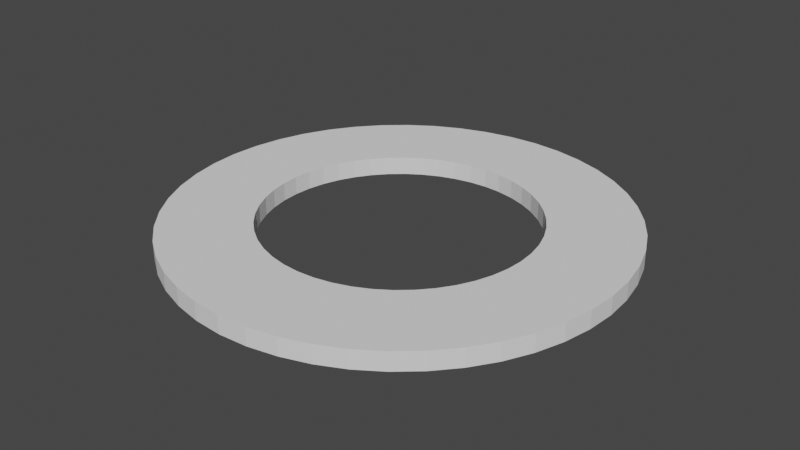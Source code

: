 # Source: fuck_you_unity.blend  (saved by Blender 3.5.10; exported with 4.5.12 LTS)
import bpy
from mathutils import Matrix  # noqa: F401  (used for matrix-valued properties, if any)

bpy.ops.wm.read_factory_settings(use_empty=True)
scene = bpy.context.scene
scene.name = 'Scene'

# ---- collections
col_collection = bpy.data.collections.new('Collection'); scene.collection.children.link(col_collection)

# ---- world
world_world = bpy.data.worlds.new('World'); scene.world = world_world
world_world.use_nodes = True; world_world.node_tree.nodes.clear()
_N = world_world.node_tree.nodes; _L = world_world.node_tree.links
n0 = _N.new('ShaderNodeOutputWorld'); n0.name = 'World Output'; n0.location = (300, 300)
n1 = _N.new('ShaderNodeBackground'); n1.name = 'Background'; n1.location = (10, 300)
n1.inputs[0].default_value = (0.05088, 0.05088, 0.05088, 1.0)
_L.new(n1.outputs[0], n0.inputs[0])
n0.is_active_output = True
world_world.color = (0.05088, 0.05088, 0.05088)
world_world.use_sun_shadow = False
world_world.sun_shadow_jitter_overblur = 0.0

# ---- meshes
me_torus = bpy.data.meshes.new('Torus')
me_torus.from_pydata([(1.25, 0.0, 2.587e-11), (1.217, 0.0, 0.0), (1.125, 0.0, 0.0), (1.0, 0.0, 0.0), (-0.3149, -1.175, 0.1021), (-0.3235, -1.207, 0.1021), (0.75, 0.0, 2.587e-11), (0.7835, 0.0, 0.0), (0.875, 0.0, 0.0), (-0.4655, -1.124, 0.1021), (-0.4305, -1.039, 0.1021), (-0.3827, -0.9239, 0.1021), (1.239, 0.1632, 2.587e-11), (1.206, 0.1588, 0.0), (-0.3348, -0.8084, 0.1021), (-0.2998, -0.7239, 0.1021), (0.8675, 0.1142, 0.0), (0.7768, 0.1023, 0.0), (0.7436, 0.09789, 2.587e-11), (-0.287, -0.6929, 0.1021), (-0.4784, -1.155, 0.1021), (0.9914, 0.1305, 0.0), (1.115, 0.1468, 0.0), (-0.5625, -0.9743, 0.1021), (1.207, 0.3235, 2.587e-11), (1.175, 0.3149, 0.0), (1.087, 0.2912, 0.0), (-0.4375, -0.7578, 0.1021), (-0.3917, -0.6785, 0.1021), (-0.375, -0.6495, 0.1021), (0.7244, 0.1941, 2.587e-11), (0.7568, 0.2028, 0.0), (0.8452, 0.2265, 0.0), (0.9659, 0.2588, 0.0), (-0.5, -0.866, 0.1021), (-0.6083, -1.054, 0.1021), (1.155, 0.4784, 2.587e-11), (1.124, 0.4655, 0.0), (1.039, 0.4305, 0.0), (0.9239, 0.3827, 0.0), (-0.625, -1.083, 0.1021), (0.7239, 0.2998, 0.0), (0.6929, 0.287, 2.587e-11), (-0.6849, -0.8925, 0.1021), (0.8084, 0.3348, 0.0), (-0.5327, -0.6942, 0.1021), (-0.4566, -0.595, 0.1021), (-0.477, -0.6216, 0.1021), (1.083, 0.625, 2.587e-11), (1.054, 0.6083, 0.0), (-0.6088, -0.7934, 0.1021), (-0.7406, -0.9651, 0.1021), (-0.761, -0.9917, 0.1021), (-0.8602, -0.8602, 0.1021), (0.6495, 0.375, 2.587e-11), (0.6785, 0.3917, 0.0), (0.7578, 0.4375, 0.0), (0.866, 0.5, 0.0), (0.9743, 0.5625, 0.0), (-0.6187, -0.6187, 0.1021), (0.9917, 0.761, 2.587e-11), (-0.554, -0.554, 0.1021), (0.8925, 0.6849, 0.0), (0.7934, 0.6088, 0.0), (-0.5303, -0.5303, 0.1021), (-0.7071, -0.7071, 0.1021), (0.595, 0.4566, 2.587e-11), (0.6216, 0.477, 0.0), (0.6942, 0.5327, 0.0), (-0.7955, -0.7955, 0.1021), (-0.8839, -0.8839, 0.1021), (0.9651, 0.7406, 0.0), (0.8839, 0.8839, 2.587e-11), (-0.9651, -0.7406, 0.1021), (-0.8925, -0.6849, 0.1021), (0.7071, 0.7071, 0.0), (-0.6942, -0.5327, 0.1021), (0.554, 0.554, 0.0), (0.5303, 0.5303, 2.587e-11), (-0.6216, -0.477, 0.1021), (0.6187, 0.6187, 0.0), (-0.595, -0.4566, 0.1021), (0.7955, 0.7955, 0.0), (0.8602, 0.8602, 0.0), (0.761, 0.9917, 2.587e-11), (-0.7934, -0.6088, 0.1021), (-0.9917, -0.761, 0.1021), (0.6088, 0.7934, 0.0), (0.5327, 0.6942, 0.0), (0.477, 0.6216, 0.0), (0.4566, 0.595, 2.587e-11), (-1.054, -0.6083, 0.1021), (-0.9743, -0.5625, 0.1021), (-0.866, -0.5, 0.1021), (0.6849, 0.8925, 0.0), (0.7406, 0.9651, 0.0), (0.625, 1.083, 2.587e-11), (0.6083, 1.054, 0.0), (-0.7578, -0.4375, 0.1021), (0.5, 0.866, 0.0), (-0.6495, -0.375, 0.1021), (0.3917, 0.6785, 0.0), (0.375, 0.6495, 2.587e-11), (-0.6785, -0.3917, 0.1021), (0.4375, 0.7578, 0.0), (-1.083, -0.625, 0.1021), (0.5625, 0.9743, 0.0), (-0.6929, -0.287, 0.1021), (0.4784, 1.155, 2.587e-11), (-0.7239, -0.2998, 0.1021), (0.4305, 1.039, 0.0), (-0.8084, -0.3348, 0.1021), (0.3348, 0.8084, 0.0), (-0.9239, -0.3827, 0.1021), (0.287, 0.6929, 2.587e-11), (0.2998, 0.7239, 0.0), (-1.039, -0.4305, 0.1021), (0.3827, 0.9239, 0.0), (-1.124, -0.4655, 0.1021), (0.4655, 1.124, 0.0), (0.3235, 1.207, 2.587e-11), (-1.155, -0.4784, 0.1021), (-0.9659, -0.2588, 0.1021), (-0.7244, -0.1941, 0.1021), (0.2265, 0.8452, 0.0), (0.2028, 0.7568, 0.0), (0.1941, 0.7244, 2.587e-11), (-0.7568, -0.2028, 0.1021), (-0.8452, -0.2265, 0.1021), (0.2588, 0.9659, 0.0), (0.2912, 1.087, 0.0), (0.3149, 1.175, 0.0), (0.1632, 1.239, 2.587e-11), (-1.087, -0.2912, 0.1021), (0.1468, 1.115, 0.0), (-1.175, -0.3149, 0.1021), (0.1142, 0.8675, 0.0), (0.1023, 0.7768, 0.0), (0.09789, 0.7436, 2.587e-11), (-1.207, -0.3235, 0.1021), (-0.8675, -0.1142, 0.1021), (0.1305, 0.9914, 0.0), (-0.7768, -0.1023, 0.1021), (0.1588, 1.206, 0.0), (9.437e-08, 1.25, 2.587e-11), (-0.7436, -0.09789, 0.1021), (-0.9914, -0.1305, 0.1021), (7.55e-08, 1.0, 0.0), (-1.115, -0.1468, 0.1021), (-1.206, -0.1588, 0.1021), (5.662e-08, 0.75, 2.587e-11), (5.915e-08, 0.7835, 0.0), (6.606e-08, 0.875, 0.0), (-1.239, -0.1632, 0.1021), (8.494e-08, 1.125, 0.0), (9.184e-08, 1.217, 0.0), (-0.1632, 1.239, 2.587e-11), (-1.217, 1.064e-07, 0.1021), (-0.1468, 1.115, 0.0), (-0.875, 7.65e-08, 0.1021), (-0.1142, 0.8675, 0.0), (-0.1023, 0.7768, 0.0), (-0.09789, 0.7436, 2.587e-11), (-0.75, 6.557e-08, 0.1021), (-0.7835, 6.85e-08, 0.1021), (-0.1305, 0.9914, 0.0), (-1.0, 8.743e-08, 0.1021), (-0.1588, 1.206, 0.0), (-0.3235, 1.207, 2.587e-11), (-0.3149, 1.175, 0.0), (-0.2912, 1.087, 0.0), (-1.125, 9.835e-08, 0.1021), (-1.25, 1.093e-07, 0.1021), (-0.9914, 0.1305, 0.1021), (-0.1941, 0.7244, 2.587e-11), (-0.2028, 0.7568, 0.0), (-0.2265, 0.8452, 0.0), (-0.2588, 0.9659, 0.0), (-0.7768, 0.1023, 0.1021), (-0.7436, 0.09789, 0.1021), (-0.4784, 1.155, 2.587e-11), (-0.8675, 0.1142, 0.1021), (-0.4305, 1.039, 0.0), (-1.115, 0.1468, 0.1021), (-1.206, 0.1588, 0.1021), (-1.239, 0.1632, 0.1021), (-0.287, 0.6929, 2.587e-11), (-0.2998, 0.7239, 0.0), (-0.3348, 0.8084, 0.0), (-0.3827, 0.9239, 0.0), (-0.9659, 0.2588, 0.1021), (-0.4655, 1.124, 0.0), (-0.625, 1.083, 2.587e-11), (-0.7244, 0.1941, 0.1021), (-0.7568, 0.2028, 0.1021), (-0.8452, 0.2265, 0.1021), (-1.087, 0.2912, 0.1021), (-1.175, 0.3149, 0.1021), (-0.375, 0.6495, 2.587e-11), (-0.3917, 0.6785, 0.0), (-0.4375, 0.7578, 0.0), (-0.5, 0.866, 0.0), (-0.5625, 0.9743, 0.0), (-0.6083, 1.054, 0.0), (-0.761, 0.9917, 2.587e-11), (-0.7406, 0.9651, 0.0), (-0.6849, 0.8925, 0.0), (-1.207, 0.3235, 0.1021), (-0.8084, 0.3348, 0.1021), (-0.6929, 0.287, 0.1021), (-0.4566, 0.595, 2.587e-11), (-0.477, 0.6216, 0.0), (-0.5327, 0.6942, 0.0), (-0.6088, 0.7934, 0.0), (-0.7239, 0.2998, 0.1021), (-0.9239, 0.3827, 0.1021), (-0.8839, 0.8839, 2.587e-11), (-0.8602, 0.8602, 0.0), (-1.039, 0.4305, 0.1021), (-1.124, 0.4655, 0.1021), (-0.6187, 0.6187, 0.0), (-0.554, 0.554, 0.0), (-0.5303, 0.5303, 2.587e-11), (-1.155, 0.4784, 0.1021), (-0.9743, 0.5625, 0.1021), (-0.7071, 0.7071, 0.0), (-0.7955, 0.7955, 0.0), (-0.866, 0.5, 0.1021), (-0.9917, 0.761, 2.587e-11), (-0.9651, 0.7406, 0.0), (-0.8925, 0.6849, 0.0), (-0.7578, 0.4375, 0.1021), (-0.6942, 0.5327, 0.0), (-0.6216, 0.477, 0.0), (-0.595, 0.4566, 2.587e-11), (-0.6785, 0.3917, 0.1021), (-0.6495, 0.375, 0.1021), (-0.7934, 0.6088, 0.0), (-1.054, 0.6083, 0.1021), (-1.083, 0.625, 0.1021), (-1.083, 0.625, 2.587e-11), (-1.054, 0.6083, 0.0), (-0.7934, 0.6088, 0.1021), (-0.595, 0.4566, 0.1021), (-0.6216, 0.477, 0.1021), (-0.6942, 0.5327, 0.1021), (-0.6495, 0.375, 2.587e-11), (-0.6785, 0.3917, 0.0), (-0.7578, 0.4375, 0.0), (-0.866, 0.5, 0.0), (-0.9743, 0.5625, 0.0), (-0.8925, 0.6849, 0.1021), (-1.155, 0.4784, 2.587e-11), (-1.124, 0.4655, 0.0), (-1.039, 0.4305, 0.0), (-0.9239, 0.3827, 0.0), (-0.9651, 0.7406, 0.1021), (-0.7239, 0.2998, 0.0), (-0.6929, 0.287, 2.587e-11), (-0.9917, 0.761, 0.1021), (-0.8084, 0.3348, 0.0), (-0.7955, 0.7955, 0.1021), (-0.7071, 0.7071, 0.1021), (-0.5303, 0.5303, 0.1021), (-1.207, 0.3235, 2.587e-11), (-1.175, 0.3149, 0.0), (-1.087, 0.2912, 0.0), (-0.554, 0.554, 0.1021), (-0.8452, 0.2265, 0.0), (-0.7568, 0.2028, 0.0), (-0.7244, 0.1941, 2.587e-11), (-0.6187, 0.6187, 0.1021), (-0.8602, 0.8602, 0.1021), (-0.9659, 0.2588, 0.0), (-0.8839, 0.8839, 0.1021), (-0.6088, 0.7934, 0.1021), (-1.239, 0.1632, 2.587e-11), (-1.206, 0.1588, 0.0), (-1.115, 0.1468, 0.0), (-0.5327, 0.6942, 0.1021), (-0.8675, 0.1142, 0.0), (-0.477, 0.6216, 0.1021), (-0.7436, 0.09789, 2.587e-11), (-0.7768, 0.1023, 0.0), (-0.4566, 0.595, 0.1021), (-0.9914, 0.1305, 0.0), (-0.6849, 0.8925, 0.1021), (-0.7406, 0.9651, 0.1021), (-1.25, 1.093e-07, 2.587e-11), (-0.761, 0.9917, 0.1021), (-1.125, 9.835e-08, 0.0), (-1.0, 8.742e-08, 0.0), (-0.6083, 1.054, 0.1021), (-0.7835, 6.85e-08, 0.0), (-0.75, 6.557e-08, 2.587e-11), (-0.5625, 0.9743, 0.1021), (-0.875, 7.649e-08, 0.0), (-0.5, 0.866, 0.1021), (-0.4375, 0.7578, 0.1021), (-1.217, 1.064e-07, 0.0), (-1.239, -0.1632, 2.587e-11), (-1.206, -0.1588, 0.0), (-1.115, -0.1468, 0.0), (-0.9914, -0.1305, 0.0), (-0.3917, 0.6785, 0.1021), (-0.375, 0.6495, 0.1021), (-0.7436, -0.09789, 2.587e-11), (-0.7768, -0.1023, 0.0), (-0.8675, -0.1142, 0.0), (-0.625, 1.083, 0.1021), (-0.4655, 1.124, 0.1021), (-0.3827, 0.9239, 0.1021), (-1.207, -0.3235, 2.587e-11), (-1.175, -0.3149, 0.0), (-1.087, -0.2912, 0.0), (-0.3348, 0.8084, 0.1021), (-0.8452, -0.2265, 0.0), (-0.7568, -0.2028, 0.0), (-0.7244, -0.1941, 2.587e-11), (-0.2998, 0.7239, 0.1021), (-0.287, 0.6929, 0.1021), (-0.9659, -0.2588, 0.0), (-0.4305, 1.039, 0.1021), (-0.4784, 1.155, 0.1021), (-1.155, -0.4784, 2.587e-11), (-1.124, -0.4655, 0.0), (-1.039, -0.4305, 0.0), (-0.9239, -0.3827, 0.0), (-0.8084, -0.3348, 0.0), (-0.7239, -0.2998, 0.0), (-0.6929, -0.287, 2.587e-11), (-0.2588, 0.9659, 0.1021), (-0.2265, 0.8452, 0.1021), (-0.2028, 0.7568, 0.1021), (-0.1941, 0.7244, 0.1021), (-0.2912, 1.087, 0.1021), (-1.083, -0.625, 2.587e-11), (-0.3149, 1.175, 0.1021), (-0.3235, 1.207, 0.1021), (-0.1588, 1.206, 0.1021), (-0.1305, 0.9914, 0.1021), (-0.6785, -0.3917, 0.0), (-0.6495, -0.375, 2.587e-11), (-0.09789, 0.7436, 0.1021), (-0.7578, -0.4375, 0.0), (-0.866, -0.5, 0.0), (-0.9743, -0.5625, 0.0), (-1.054, -0.6083, 0.0), (-0.9917, -0.761, 2.587e-11), (-0.1023, 0.7768, 0.1021), (-0.1142, 0.8675, 0.1021), (-0.7934, -0.6088, 0.0), (-0.1468, 1.115, 0.1021), (-0.1632, 1.239, 0.1021), (-0.595, -0.4566, 2.587e-11), (-0.6216, -0.477, 0.0), (-0.6942, -0.5327, 0.0), (9.184e-08, 1.217, 0.1021), (-0.8925, -0.6849, 0.0), (-0.9651, -0.7406, 0.0), (-0.8839, -0.8839, 2.587e-11), (8.493e-08, 1.125, 0.1021), (-0.7955, -0.7955, 0.0), (-0.7071, -0.7071, 0.0), (6.606e-08, 0.875, 0.1021), (5.915e-08, 0.7835, 0.1021), (-0.5303, -0.5303, 2.587e-11), (-0.554, -0.554, 0.0), (-0.6187, -0.6187, 0.0), (5.662e-08, 0.75, 0.1021), (7.55e-08, 1.0, 0.1021), (-0.8602, -0.8602, 0.0), (-0.761, -0.9917, 2.587e-11), (-0.7406, -0.9651, 0.0), (9.437e-08, 1.25, 0.1021), (-0.6088, -0.7934, 0.0), (0.1588, 1.206, 0.1021), (-0.477, -0.6216, 0.0), (-0.4566, -0.595, 2.587e-11), (0.1305, 0.9914, 0.1021), (-0.5327, -0.6942, 0.0), (0.09789, 0.7436, 0.1021), (-0.6849, -0.8925, 0.0), (0.1023, 0.7768, 0.1021), (-0.625, -1.083, 2.587e-11), (-0.6083, -1.054, 0.0), (0.1142, 0.8675, 0.1021), (-0.5, -0.866, 0.0), (0.1468, 1.115, 0.1021), (0.1632, 1.239, 0.1021), (-0.375, -0.6495, 2.587e-11), (-0.3917, -0.6785, 0.0), (-0.4375, -0.7578, 0.0), (0.3149, 1.175, 0.1021), (-0.5625, -0.9743, 0.0), (0.2912, 1.087, 0.1021), (-0.4784, -1.155, 2.587e-11), (0.2588, 0.9659, 0.1021), (0.1941, 0.7244, 0.1021), (0.2028, 0.7568, 0.1021), (0.2265, 0.8452, 0.1021), (0.3235, 1.207, 0.1021), (-0.287, -0.6929, 2.587e-11), (-0.2998, -0.7239, 0.0), (-0.3348, -0.8084, 0.0), (-0.3827, -0.9239, 0.0), (-0.4305, -1.039, 0.0), (-0.4655, -1.124, 0.0), (-0.3235, -1.207, 2.587e-11), (-0.3149, -1.175, 0.0), (0.4655, 1.124, 0.1021), (-0.2588, -0.9659, 0.0), (0.3827, 0.9239, 0.1021), (-0.2028, -0.7568, 0.0), (-0.1941, -0.7244, 2.587e-11), (0.2998, 0.7239, 0.1021), (-0.2265, -0.8452, 0.0), (0.287, 0.6929, 0.1021), (-0.2912, -1.087, 0.0), (0.3348, 0.8084, 0.1021), (-0.1632, -1.239, 2.587e-11), (-0.1588, -1.206, 0.0), (-0.1468, -1.115, 0.0), (-0.1305, -0.9914, 0.0), (0.4305, 1.039, 0.1021), (0.4784, 1.155, 0.1021), (-0.0979, -0.7436, 2.587e-11), (-0.1023, -0.7768, 0.0), (-0.1142, -0.8675, 0.0), (0.5625, 0.9743, 0.1021), (0.4375, 0.7578, 0.1021), (0.375, 0.6495, 0.1021), (9.437e-08, -1.25, 2.587e-11), (9.184e-08, -1.217, 0.0), (0.3917, 0.6785, 0.1021), (0.5, 0.866, 0.1021), (6.606e-08, -0.875, 0.0), (5.915e-08, -0.7835, 0.0), (5.662e-08, -0.75, 2.587e-11), (0.6083, 1.054, 0.1021), (0.625, 1.083, 0.1021), (7.55e-08, -1.0, 0.0), (8.494e-08, -1.125, 0.0), (0.7406, 0.9651, 0.1021), (0.1632, -1.239, 2.587e-11), (0.1588, -1.206, 0.0), (0.1468, -1.115, 0.0), (0.1305, -0.9914, 0.0), (0.6849, 0.8925, 0.1021), (0.1023, -0.7768, 0.0), (0.09789, -0.7436, 2.587e-11), (0.4566, 0.595, 0.1021), (0.1142, -0.8675, 0.0), (0.477, 0.6216, 0.1021), (0.5327, 0.6942, 0.1021), (0.6088, 0.7934, 0.1021), (0.3235, -1.207, 2.587e-11), (0.3149, -1.175, 0.0), (0.2912, -1.087, 0.0), (0.761, 0.9917, 0.1021), (0.2265, -0.8452, 0.0), (0.2028, -0.7568, 0.0), (0.1941, -0.7244, 2.587e-11), (0.8602, 0.8602, 0.1021), (0.7955, 0.7955, 0.1021), (0.2588, -0.9659, 0.0), (0.6187, 0.6187, 0.1021), (0.5303, 0.5303, 0.1021), (0.4784, -1.155, 2.587e-11), (0.4655, -1.124, 0.0), (0.554, 0.554, 0.1021), (0.7071, 0.7071, 0.1021), (0.8839, 0.8839, 0.1021), (0.9651, 0.7406, 0.1021), (0.287, -0.6929, 2.587e-11), (0.2998, -0.7239, 0.0), (0.3348, -0.8084, 0.0), (0.3827, -0.9239, 0.0), (0.4305, -1.039, 0.0), (0.6942, 0.5327, 0.1021), (0.625, -1.083, 2.587e-11), (0.6083, -1.054, 0.0), (0.5625, -0.9743, 0.0), (0.6216, 0.477, 0.1021), (0.4375, -0.7578, 0.0), (0.595, 0.4566, 0.1021), (0.375, -0.6495, 2.587e-11), (0.3917, -0.6785, 0.0), (0.7934, 0.6088, 0.1021), (0.5, -0.866, 0.0), (0.8925, 0.6849, 0.1021), (0.9917, 0.761, 0.1021), (0.761, -0.9917, 2.587e-11), (0.9743, 0.5625, 0.1021), (0.6849, -0.8925, 0.0), (0.866, 0.5, 0.1021), (0.7578, 0.4375, 0.1021), (0.477, -0.6216, 0.0), (0.4566, -0.595, 2.587e-11), (0.6785, 0.3917, 0.1021), (0.5327, -0.6942, 0.0), (0.6088, -0.7934, 0.0), (0.6495, 0.375, 0.1021), (0.7406, -0.9651, 0.0), (0.8839, -0.8839, 2.587e-11), (0.8602, -0.8602, 0.0), (0.7955, -0.7955, 0.0), (0.7071, -0.7071, 0.0), (1.054, 0.6083, 0.1021), (1.083, 0.625, 0.1021), (0.5303, -0.5303, 2.587e-11), (0.554, -0.554, 0.0), (0.6187, -0.6187, 0.0), (0.8084, 0.3348, 0.1021), (0.6929, 0.287, 0.1021), (0.7239, 0.2998, 0.1021), (0.9917, -0.761, 2.587e-11), (0.9651, -0.7406, 0.0), (0.9239, 0.3827, 0.1021), (1.039, 0.4305, 0.1021), (0.6942, -0.5327, 0.0), (1.124, 0.4655, 0.1021), (0.595, -0.4566, 2.587e-11), (0.6216, -0.477, 0.0), (1.155, 0.4784, 0.1021), (0.7934, -0.6088, 0.0), (0.8925, -0.6849, 0.0), (0.9659, 0.2588, 0.1021), (1.083, -0.625, 2.587e-11), (0.8452, 0.2265, 0.1021), (0.7568, 0.2028, 0.1021), (0.866, -0.5, 0.0), (0.7244, 0.1941, 0.1021), (1.087, 0.2912, 0.1021), (0.6495, -0.375, 2.587e-11), (0.6785, -0.3917, 0.0), (0.7578, -0.4375, 0.0), (1.175, 0.3149, 0.1021), (0.9743, -0.5625, 0.0), (1.054, -0.6083, 0.0), (1.155, -0.4784, 2.587e-11), (1.207, 0.3235, 0.1021), (1.039, -0.4305, 0.0), (0.9239, -0.3827, 0.0), (0.8084, -0.3348, 0.0), (1.115, 0.1468, 0.1021), (0.6929, -0.287, 2.587e-11), (0.7239, -0.2998, 0.0), (0.9914, 0.1305, 0.1021), (0.7436, 0.09789, 0.1021), (0.7768, 0.1023, 0.1021), (1.124, -0.4655, 0.0), (1.207, -0.3235, 2.587e-11), (0.8675, 0.1142, 0.1021), (1.206, 0.1588, 0.1021), (1.239, 0.1632, 0.1021), (0.875, 3.804e-12, 0.1021), (0.7568, -0.2028, 0.0), (0.7244, -0.1941, 2.587e-11), (0.7835, 3.804e-12, 0.1021), (0.8452, -0.2265, 0.0), (0.9659, -0.2588, 0.0), (1.087, -0.2912, 0.0), (1.175, -0.3149, 0.0), (1.239, -0.1632, 2.587e-11), (1.206, -0.1588, 0.0), (0.75, 3.804e-12, 0.1021), (1.0, 3.804e-12, 0.1021), (1.125, 3.804e-12, 0.1021), (1.217, 3.804e-12, 0.1021), (0.7436, -0.09789, 2.587e-11), (0.7768, -0.1023, 0.0), (0.8675, -0.1142, 0.0), (0.9914, -0.1305, 0.0), (1.115, -0.1468, 0.0), (1.25, 3.804e-12, 0.1021), (-0.2588, -0.9659, 0.1021), (-0.2028, -0.7568, 0.1021), (-0.1941, -0.7244, 0.1021), (-0.2265, -0.8452, 0.1021), (-0.2912, -1.087, 0.1021), (-0.1632, -1.239, 0.1021), (-0.1588, -1.206, 0.1021), (-0.1468, -1.115, 0.1021), (-0.1305, -0.9914, 0.1021), (-0.0979, -0.7436, 0.1021), (-0.1023, -0.7768, 0.1021), (-0.1142, -0.8675, 0.1021), (9.437e-08, -1.25, 0.1021), (9.184e-08, -1.217, 0.1021), (6.606e-08, -0.875, 0.1021), (5.915e-08, -0.7835, 0.1021), (5.662e-08, -0.75, 0.1021), (7.55e-08, -1.0, 0.1021), (8.493e-08, -1.125, 0.1021), (0.1632, -1.239, 0.1021), (0.1588, -1.206, 0.1021), (0.1468, -1.115, 0.1021), (0.1305, -0.9914, 0.1021), (0.1023, -0.7768, 0.1021), (0.09789, -0.7436, 0.1021), (0.1142, -0.8675, 0.1021), (0.3235, -1.207, 0.1021), (0.3149, -1.175, 0.1021), (0.2912, -1.087, 0.1021), (0.2265, -0.8452, 0.1021), (0.2028, -0.7568, 0.1021), (0.1941, -0.7244, 0.1021), (0.2588, -0.9659, 0.1021), (0.4784, -1.155, 0.1021), (0.4655, -1.124, 0.1021), (0.287, -0.6929, 0.1021), (0.2998, -0.7239, 0.1021), (0.3348, -0.8084, 0.1021), (0.3827, -0.9239, 0.1021), (0.4305, -1.039, 0.1021), (0.625, -1.083, 0.1021), (0.6083, -1.054, 0.1021), (0.5625, -0.9743, 0.1021), (0.4375, -0.7578, 0.1021), (0.375, -0.6495, 0.1021), (0.3917, -0.6785, 0.1021), (0.5, -0.866, 0.1021), (0.761, -0.9917, 0.1021), (0.6849, -0.8925, 0.1021), (0.477, -0.6216, 0.1021), (0.4566, -0.595, 0.1021), (0.5327, -0.6942, 0.1021), (0.6088, -0.7934, 0.1021), (0.7406, -0.9651, 0.1021), (0.8839, -0.8839, 0.1021), (0.8602, -0.8602, 0.1021), (0.7955, -0.7955, 0.1021), (0.7071, -0.7071, 0.1021), (0.5303, -0.5303, 0.1021), (0.554, -0.554, 0.1021), (0.6187, -0.6187, 0.1021), (0.9917, -0.761, 0.1021), (0.9651, -0.7406, 0.1021), (0.6942, -0.5327, 0.1021), (0.595, -0.4566, 0.1021), (0.6216, -0.477, 0.1021), (0.7934, -0.6088, 0.1021), (0.8925, -0.6849, 0.1021), (1.083, -0.625, 0.1021), (0.866, -0.5, 0.1021), (0.6495, -0.375, 0.1021), (0.6785, -0.3917, 0.1021), (0.7578, -0.4375, 0.1021), (0.9743, -0.5625, 0.1021), (1.054, -0.6083, 0.1021), (1.155, -0.4784, 0.1021), (1.039, -0.4305, 0.1021), (0.9239, -0.3827, 0.1021), (0.8084, -0.3348, 0.1021), (0.6929, -0.287, 0.1021), (0.7239, -0.2998, 0.1021), (1.124, -0.4655, 0.1021), (1.207, -0.3235, 0.1021), (0.7568, -0.2028, 0.1021), (0.7244, -0.1941, 0.1021), (0.8452, -0.2265, 0.1021), (0.9659, -0.2588, 0.1021), (1.087, -0.2912, 0.1021), (1.175, -0.3149, 0.1021), (1.239, -0.1632, 0.1021), (1.206, -0.1588, 0.1021), (0.7436, -0.09789, 0.1021), (0.7768, -0.1023, 0.1021), (0.8675, -0.1142, 0.1021), (0.9914, -0.1305, 0.1021), (1.115, -0.1468, 0.1021)], [], [(0, 1, 13, 12), (1, 2, 22, 13), (2, 3, 21, 22), (3, 8, 16, 21), (8, 7, 17, 16), (7, 6, 18, 17), (668, 669, 556, 559), (667, 668, 559, 566), (670, 567, 556, 669), (671, 568, 567, 670), (666, 569, 568, 671), (665, 575, 569, 666), (12, 13, 25, 24), (13, 22, 26, 25), (22, 21, 33, 26), (21, 16, 32, 33), (16, 17, 31, 32), (17, 18, 30, 31), (662, 663, 671, 670), (661, 662, 670, 669), (659, 668, 667, 660), (661, 669, 668, 659), (664, 666, 671, 663), (658, 665, 666, 664), (24, 25, 37, 36), (25, 26, 38, 37), (26, 33, 39, 38), (33, 32, 44, 39), (32, 31, 41, 44), (31, 30, 42, 41), (657, 651, 658, 664), (656, 659, 660, 655), (654, 661, 659, 656), (653, 662, 661, 654), (652, 663, 662, 653), (657, 664, 663, 652), (36, 37, 49, 48), (37, 38, 58, 49), (38, 39, 57, 58), (39, 44, 56, 57), (44, 41, 55, 56), (41, 42, 54, 55), (650, 644, 651, 657), (646, 647, 656, 655), (648, 654, 656, 647), (645, 653, 654, 648), (649, 652, 653, 645), (650, 657, 652, 649), (48, 49, 71, 60), (49, 58, 62, 71), (58, 57, 63, 62), (57, 56, 68, 63), (640, 641, 647, 646), (639, 648, 647, 641), (54, 66, 67, 55), (55, 67, 68, 56), (642, 645, 648, 639), (643, 649, 645, 642), (638, 650, 649, 643), (637, 644, 650, 638), (634, 635, 641, 640), (71, 62, 82, 83), (62, 63, 75, 82), (63, 68, 80, 75), (68, 67, 77, 80), (67, 66, 78, 77), (636, 639, 641, 635), (633, 642, 639, 636), (632, 643, 642, 633), (631, 638, 643, 632), (630, 637, 638, 631), (71, 83, 72, 60), (625, 635, 634, 626), (627, 636, 635, 625), (82, 75, 87, 94), (75, 80, 88, 87), (80, 77, 89, 88), (77, 78, 90, 89), (628, 633, 636, 627), (624, 632, 633, 628), (629, 631, 632, 624), (623, 630, 631, 629), (82, 94, 95, 83), (83, 95, 84, 72), (84, 95, 97, 96), (95, 94, 106, 97), (94, 87, 99, 106), (87, 88, 104, 99), (88, 89, 101, 104), (89, 90, 102, 101), (621, 625, 626, 620), (619, 627, 625, 621), (622, 628, 627, 619), (618, 624, 628, 622), (617, 629, 624, 618), (616, 623, 629, 617), (96, 97, 119, 108), (97, 106, 110, 119), (106, 99, 117, 110), (99, 104, 112, 117), (104, 101, 115, 112), (101, 102, 114, 115), (611, 612, 621, 620), (613, 619, 621, 612), (614, 622, 619, 613), (615, 618, 622, 614), (610, 617, 618, 615), (609, 616, 617, 610), (606, 612, 611, 607), (119, 110, 130, 131), (110, 117, 129, 130), (117, 112, 124, 129), (112, 115, 125, 124), (115, 114, 126, 125), (605, 613, 612, 606), (608, 614, 613, 605), (604, 615, 614, 608), (603, 610, 615, 604), (602, 609, 610, 603), (119, 131, 120, 108), (599, 606, 607, 600), (131, 130, 134, 143), (130, 129, 141, 134), (129, 124, 136, 141), (124, 125, 137, 136), (125, 126, 138, 137), (601, 605, 606, 599), (598, 608, 605, 601), (597, 604, 608, 598), (596, 603, 604, 597), (595, 602, 603, 596), (131, 143, 132, 120), (591, 599, 600, 592), (143, 134, 154, 155), (134, 141, 147, 154), (141, 136, 152, 147), (136, 137, 151, 152), (137, 138, 150, 151), (590, 601, 599, 591), (593, 598, 601, 590), (594, 597, 598, 593), (589, 596, 597, 594), (588, 595, 596, 589), (143, 155, 144, 132), (586, 591, 592, 585), (155, 154, 158, 167), (154, 147, 165, 158), (147, 152, 160, 165), (152, 151, 161, 160), (151, 150, 162, 161), (587, 590, 591, 586), (584, 593, 590, 587), (583, 594, 593, 584), (582, 589, 594, 583), (581, 588, 589, 582), (155, 167, 156, 144), (156, 167, 169, 168), (167, 158, 170, 169), (158, 165, 177, 170), (165, 160, 176, 177), (160, 161, 175, 176), (161, 162, 174, 175), (577, 586, 585, 578), (579, 587, 586, 577), (576, 584, 587, 579), (580, 583, 584, 576), (4, 582, 583, 580), (5, 581, 582, 4), (168, 169, 191, 180), (169, 170, 182, 191), (170, 177, 189, 182), (15, 577, 578, 19), (14, 579, 577, 15), (11, 576, 579, 14), (174, 186, 187, 175), (175, 187, 188, 176), (176, 188, 189, 177), (10, 580, 576, 11), (9, 4, 580, 10), (20, 5, 4, 9), (28, 27, 14, 15), (191, 182, 202, 203), (182, 189, 201, 202), (29, 28, 15, 19), (34, 11, 14, 27), (23, 10, 11, 34), (186, 198, 199, 187), (187, 199, 200, 188), (188, 200, 201, 189), (35, 9, 10, 23), (40, 20, 9, 35), (191, 203, 192, 180), (192, 203, 205, 204), (203, 202, 206, 205), (202, 201, 213, 206), (47, 28, 29, 46), (45, 27, 28, 47), (50, 34, 27, 45), (198, 210, 211, 199), (199, 211, 212, 200), (200, 212, 213, 201), (43, 23, 34, 50), (51, 35, 23, 43), (52, 40, 35, 51), (204, 205, 217, 216), (205, 206, 226, 217), (206, 213, 225, 226), (213, 212, 220, 225), (212, 211, 221, 220), (211, 210, 222, 221), (61, 47, 46, 64), (59, 45, 47, 61), (65, 50, 45, 59), (69, 43, 50, 65), (53, 51, 43, 69), (70, 52, 51, 53), (216, 217, 229, 228), (217, 226, 230, 229), (226, 225, 237, 230), (225, 220, 232, 237), (220, 221, 233, 232), (221, 222, 234, 233), (73, 86, 70, 53), (79, 76, 59, 61), (81, 79, 61, 64), (85, 65, 59, 76), (74, 69, 65, 85), (73, 53, 69, 74), (228, 229, 241, 240), (229, 230, 250, 241), (230, 237, 249, 250), (237, 232, 248, 249), (232, 233, 247, 248), (233, 234, 246, 247), (91, 105, 86, 73), (92, 91, 73, 74), (103, 79, 81, 100), (98, 76, 79, 103), (93, 85, 76, 98), (92, 74, 85, 93), (240, 241, 253, 252), (241, 250, 254, 253), (250, 249, 255, 254), (249, 248, 260, 255), (248, 247, 257, 260), (247, 246, 258, 257), (109, 103, 100, 107), (111, 98, 103, 109), (113, 93, 98, 111), (116, 92, 93, 113), (118, 91, 92, 116), (121, 105, 91, 118), (252, 253, 265, 264), (253, 254, 266, 265), (254, 255, 273, 266), (255, 260, 268, 273), (260, 257, 269, 268), (257, 258, 270, 269), (127, 109, 107, 123), (128, 111, 109, 127), (122, 113, 111, 128), (133, 116, 113, 122), (135, 118, 116, 133), (139, 121, 118, 135), (264, 265, 277, 276), (265, 266, 278, 277), (266, 273, 285, 278), (273, 268, 280, 285), (268, 269, 283, 280), (269, 270, 282, 283), (142, 127, 123, 145), (140, 128, 127, 142), (146, 122, 128, 140), (148, 133, 122, 146), (149, 135, 133, 148), (153, 139, 135, 149), (276, 277, 299, 288), (277, 278, 290, 299), (278, 285, 291, 290), (285, 280, 296, 291), (280, 283, 293, 296), (283, 282, 294, 293), (164, 142, 145, 163), (159, 140, 142, 164), (166, 146, 140, 159), (171, 148, 146, 166), (157, 149, 148, 171), (172, 153, 149, 157), (288, 299, 301, 300), (299, 290, 302, 301), (290, 291, 303, 302), (291, 296, 308, 303), (296, 293, 307, 308), (293, 294, 306, 307), (178, 164, 163, 179), (181, 159, 164, 178), (173, 166, 159, 181), (183, 171, 166, 173), (184, 157, 171, 183), (185, 172, 157, 184), (300, 301, 313, 312), (301, 302, 314, 313), (302, 303, 321, 314), (303, 308, 316, 321), (308, 307, 317, 316), (307, 306, 318, 317), (194, 178, 179, 193), (195, 181, 178, 194), (190, 173, 181, 195), (196, 183, 173, 190), (197, 184, 183, 196), (207, 185, 184, 197), (312, 313, 325, 324), (313, 314, 326, 325), (314, 321, 327, 326), (321, 316, 328, 327), (316, 317, 329, 328), (317, 318, 330, 329), (214, 194, 193, 209), (208, 195, 194, 214), (215, 190, 195, 208), (218, 196, 190, 215), (219, 197, 196, 218), (223, 207, 197, 219), (324, 325, 347, 336), (325, 326, 346, 347), (326, 327, 345, 346), (327, 328, 344, 345), (328, 329, 341, 344), (329, 330, 342, 341), (235, 214, 209, 236), (231, 208, 214, 235), (227, 215, 208, 231), (224, 218, 215, 227), (238, 219, 218, 224), (239, 223, 219, 238), (244, 235, 236, 243), (245, 231, 235, 244), (346, 345, 351, 358), (345, 344, 356, 351), (344, 341, 355, 356), (341, 342, 354, 355), (242, 227, 231, 245), (251, 224, 227, 242), (256, 238, 224, 251), (259, 239, 238, 256), (346, 358, 359, 347), (347, 359, 348, 336), (267, 244, 243, 263), (359, 358, 362, 371), (358, 351, 363, 362), (351, 356, 368, 363), (271, 245, 244, 267), (262, 242, 245, 271), (354, 366, 367, 355), (355, 367, 368, 356), (261, 251, 242, 262), (272, 256, 251, 261), (274, 259, 256, 272), (359, 371, 360, 348), (360, 371, 373, 372), (371, 362, 382, 373), (362, 363, 375, 382), (363, 368, 380, 375), (368, 367, 377, 380), (367, 366, 378, 377), (281, 267, 263, 284), (279, 271, 267, 281), (275, 262, 271, 279), (286, 261, 262, 275), (287, 272, 261, 286), (289, 274, 272, 287), (372, 373, 385, 384), (373, 382, 394, 385), (382, 375, 387, 394), (375, 380, 392, 387), (380, 377, 391, 392), (377, 378, 390, 391), (298, 297, 275, 279), (304, 298, 279, 281), (305, 304, 281, 284), (295, 286, 275, 297), (292, 287, 286, 295), (309, 289, 287, 292), (384, 385, 407, 396), (385, 394, 406, 407), (394, 387, 405, 406), (387, 392, 404, 405), (310, 323, 309, 292), (315, 311, 297, 298), (390, 402, 403, 391), (391, 403, 404, 392), (319, 315, 298, 304), (320, 319, 304, 305), (322, 295, 297, 311), (310, 292, 295, 322), (396, 407, 409, 408), (407, 406, 418, 409), (406, 405, 411, 418), (405, 404, 416, 411), (404, 403, 413, 416), (403, 402, 414, 413), (332, 331, 311, 315), (333, 332, 315, 319), (334, 333, 319, 320), (335, 322, 311, 331), (337, 310, 322, 335), (338, 323, 310, 337), (408, 409, 421, 420), (409, 418, 422, 421), (418, 411, 423, 422), (411, 416, 428, 423), (416, 413, 427, 428), (413, 414, 426, 427), (349, 333, 334, 343), (350, 332, 333, 349), (340, 331, 332, 350), (352, 335, 331, 340), (339, 337, 335, 352), (353, 338, 337, 339), (420, 421, 433, 432), (421, 422, 442, 433), (422, 423, 441, 442), (423, 428, 436, 441), (428, 427, 437, 436), (427, 426, 438, 437), (357, 374, 353, 339), (365, 349, 343, 369), (364, 350, 349, 365), (370, 340, 350, 364), (361, 352, 340, 370), (357, 339, 352, 361), (432, 433, 445, 444), (433, 442, 446, 445), (442, 441, 447, 446), (441, 436, 452, 447), (436, 437, 449, 452), (437, 438, 450, 449), (376, 389, 374, 357), (383, 365, 369, 381), (386, 364, 365, 383), (379, 370, 364, 386), (388, 361, 370, 379), (376, 357, 361, 388), (444, 445, 457, 456), (445, 446, 458, 457), (446, 447, 465, 458), (447, 452, 460, 465), (452, 449, 461, 460), (449, 450, 462, 461), (393, 401, 389, 376), (399, 383, 381, 398), (400, 386, 383, 399), (397, 379, 386, 400), (395, 388, 379, 397), (393, 376, 388, 395), (456, 457, 469, 468), (457, 458, 478, 469), (458, 465, 477, 478), (465, 460, 476, 477), (460, 461, 475, 476), (461, 462, 474, 475), (410, 425, 401, 393), (415, 399, 398, 417), (419, 400, 399, 415), (412, 397, 400, 419), (424, 395, 397, 412), (410, 393, 395, 424), (468, 469, 481, 480), (469, 478, 482, 481), (478, 477, 489, 482), (477, 476, 484, 489), (476, 475, 487, 484), (434, 415, 417, 431), (474, 486, 487, 475), (430, 419, 415, 434), (435, 412, 419, 430), (429, 424, 412, 435), (439, 410, 424, 429), (440, 425, 410, 439), (480, 481, 503, 492), (481, 482, 494, 503), (482, 489, 501, 494), (489, 484, 500, 501), (484, 487, 497, 500), (487, 486, 498, 497), (453, 434, 431, 451), (454, 430, 434, 453), (455, 435, 430, 454), (448, 429, 435, 455), (443, 439, 429, 448), (459, 440, 439, 443), (492, 503, 505, 504), (503, 494, 506, 505), (494, 501, 507, 506), (501, 500, 512, 507), (500, 497, 511, 512), (497, 498, 510, 511), (463, 472, 459, 443), (464, 463, 443, 448), (470, 453, 451, 467), (466, 454, 453, 470), (471, 455, 454, 466), (464, 448, 455, 471), (504, 505, 517, 516), (505, 506, 526, 517), (506, 507, 525, 526), (507, 512, 520, 525), (512, 511, 523, 520), (473, 491, 472, 463), (510, 522, 523, 511), (483, 470, 467, 485), (479, 466, 470, 483), (488, 471, 466, 479), (490, 464, 471, 488), (473, 463, 464, 490), (516, 517, 539, 528), (517, 526, 538, 539), (526, 525, 531, 538), (525, 520, 536, 531), (520, 523, 535, 536), (499, 496, 479, 483), (522, 534, 535, 523), (502, 499, 483, 485), (495, 488, 479, 496), (493, 490, 488, 495), (508, 473, 490, 493), (509, 491, 473, 508), (515, 499, 502, 514), (539, 538, 542, 551), (538, 531, 543, 542), (531, 536, 544, 543), (536, 535, 547, 544), (513, 496, 499, 515), (534, 546, 547, 535), (518, 495, 496, 513), (519, 493, 495, 518), (521, 508, 493, 519), (524, 509, 508, 521), (539, 551, 540, 528), (530, 515, 514, 532), (551, 542, 562, 563), (542, 543, 561, 562), (543, 544, 560, 561), (544, 547, 557, 560), (547, 546, 558, 557), (529, 513, 515, 530), (527, 518, 513, 529), (533, 519, 518, 527), (537, 521, 519, 533), (541, 524, 521, 537), (551, 563, 552, 540), (552, 563, 565, 564), (563, 562, 574, 565), (550, 530, 532, 549), (553, 529, 530, 550), (560, 557, 571, 572), (557, 558, 570, 571), (548, 527, 529, 553), (545, 533, 527, 548), (560, 572, 573, 561), (561, 573, 574, 562), (554, 537, 533, 545), (555, 541, 537, 554), (564, 565, 1, 0), (565, 574, 2, 1), (574, 573, 3, 2), (573, 572, 8, 3), (559, 550, 549, 566), (556, 553, 550, 559), (570, 6, 7, 571), (571, 7, 8, 572), (567, 548, 553, 556), (568, 545, 548, 567), (569, 554, 545, 568), (575, 555, 554, 569), (138, 126, 398, 381), (552, 658, 651, 540), (318, 306, 145, 123), (42, 30, 532, 514), (192, 309, 323, 180), (438, 426, 585, 592), (84, 96, 440, 459), (522, 640, 646, 534), (192, 204, 289, 309), (96, 108, 425, 440), (246, 234, 243, 236), (276, 288, 172, 185), (456, 468, 609, 602), (360, 372, 52, 70), (204, 216, 274, 289), (120, 401, 425, 108), (474, 462, 607, 611), (288, 300, 153, 172), (342, 330, 107, 100), (450, 438, 592, 600), (150, 138, 381, 369), (258, 246, 236, 209), (24, 36, 524, 541), (534, 646, 655, 546), (462, 450, 600, 607), (468, 480, 616, 609), (558, 546, 655, 660), (372, 384, 40, 52), (552, 564, 665, 658), (270, 258, 209, 193), (282, 270, 193, 179), (354, 342, 100, 81), (480, 492, 623, 616), (384, 396, 20, 40), (54, 42, 514, 502), (162, 150, 369, 343), (378, 366, 64, 46), (174, 162, 343, 334), (300, 312, 139, 153), (492, 504, 630, 623), (396, 408, 5, 20), (174, 334, 320, 186), (216, 228, 259, 274), (354, 81, 64, 366), (132, 389, 401, 120), (36, 48, 509, 524), (474, 611, 620, 486), (564, 0, 575, 665), (570, 558, 660, 667), (54, 502, 485, 66), (78, 66, 485, 467), (48, 60, 491, 509), (228, 240, 239, 259), (144, 374, 389, 132), (240, 252, 223, 239), (156, 353, 374, 144), (90, 78, 467, 451), (390, 378, 46, 29), (498, 486, 620, 626), (294, 282, 179, 163), (186, 320, 305, 198), (504, 516, 637, 630), (408, 420, 581, 5), (570, 667, 566, 6), (312, 324, 121, 139), (510, 498, 626, 634), (156, 168, 338, 353), (72, 472, 491, 60), (252, 264, 207, 223), (0, 12, 555, 575), (198, 305, 284, 210), (426, 414, 578, 585), (510, 634, 640, 522), (222, 210, 284, 263), (516, 528, 644, 637), (420, 432, 588, 581), (390, 29, 19, 402), (324, 336, 105, 121), (102, 90, 451, 431), (348, 86, 105, 336), (18, 6, 566, 549), (234, 222, 263, 243), (306, 294, 163, 145), (432, 444, 595, 588), (414, 402, 19, 578), (444, 456, 602, 595), (360, 70, 86, 348), (540, 651, 644, 528), (168, 180, 323, 338), (84, 459, 472, 72), (114, 102, 431, 417), (330, 318, 123, 107), (126, 114, 417, 398), (30, 18, 549, 532), (264, 276, 185, 207), (12, 24, 541, 555)])
_uv = me_torus.uv_layers.new(name='UVMap')
_uv.uv.foreach_set('vector', [0.5, 0.5, 0.5, 0.5833, 0.5208, 0.5833, 0.5208, 0.5, 0.5, 0.5833, 0.5, 0.6667, 0.5208, 0.6667, 0.5208, 0.5833, 0.5, 0.6667, 0.5, 0.75, 0.5208, 0.75, 0.5208, 0.6667, 0.5, 0.75, 0.5, 0.8333, 0.5208, 0.8333, 0.5208, 0.75, 0.5, 0.8333, 0.5, 0.9167, 0.5208, 0.9167, 0.5208, 0.8333, 0.5, 0.9167, 0.5, 1.0, 0.5208, 1.0, 0.5208, 0.9167, 0.4792, 0.08333, 0.4792, 0.1667, 0.5, 0.1667, 0.5, 0.08333, 0.4792, 2.22e-16, 0.4792, 0.08333, 0.5, 0.08333, 0.5, 2.22e-16, 0.4792, 0.75, 0.5, 0.75, 0.5, 0.8333, 0.4792, 0.8333, 0.4792, 0.6667, 0.5, 0.6667, 0.5, 0.75, 0.4792, 0.75, 0.4792, 0.5833, 0.5, 0.5833, 0.5, 0.6667, 0.4792, 0.6667, 0.4792, 0.5, 0.5, 0.5, 0.5, 0.5833, 0.4792, 0.5833, 0.5208, 0.5, 0.5208, 0.5833, 0.5417, 0.5833, 0.5417, 0.5, 0.5208, 0.5833, 0.5208, 0.6667, 0.5417, 0.6667, 0.5417, 0.5833, 0.5208, 0.6667, 0.5208, 0.75, 0.5417, 0.75, 0.5417, 0.6667, 0.5208, 0.75, 0.5208, 0.8333, 0.5417, 0.8333, 0.5417, 0.75, 0.5208, 0.8333, 0.5208, 0.9167, 0.5417, 0.9167, 0.5417, 0.8333, 0.5208, 0.9167, 0.5208, 1.0, 0.5417, 1.0, 0.5417, 0.9167, 0.4583, 0.25, 0.4583, 0.3333, 0.4792, 0.3333, 0.4792, 0.25, 0.4583, 0.1667, 0.4583, 0.25, 0.4792, 0.25, 0.4792, 0.1667, 0.4583, 0.9167, 0.4792, 0.9167, 0.4792, 1.0, 0.4583, 1.0, 0.4583, 0.8333, 0.4792, 0.8333, 0.4792, 0.9167, 0.4583, 0.9167, 0.4583, 0.5833, 0.4792, 0.5833, 0.4792, 0.6667, 0.4583, 0.6667, 0.4583, 0.5, 0.4792, 0.5, 0.4792, 0.5833, 0.4583, 0.5833, 0.5417, 0.5, 0.5417, 0.5833, 0.5625, 0.5833, 0.5625, 0.5, 0.5417, 0.5833, 0.5417, 0.6667, 0.5625, 0.6667, 0.5625, 0.5833, 0.5417, 0.6667, 0.5417, 0.75, 0.5625, 0.75, 0.5625, 0.6667, 0.5417, 0.75, 0.5417, 0.8333, 0.5625, 0.8333, 0.5625, 0.75, 0.5417, 0.8333, 0.5417, 0.9167, 0.5625, 0.9167, 0.5625, 0.8333, 0.5417, 0.9167, 0.5417, 1.0, 0.5625, 1.0, 0.5625, 0.9167, 0.4375, 0.4167, 0.4375, 0.5, 0.4583, 0.5, 0.4583, 0.4167, 0.4375, 0.9167, 0.4583, 0.9167, 0.4583, 1.0, 0.4375, 1.0, 0.4375, 0.8333, 0.4583, 0.8333, 0.4583, 0.9167, 0.4375, 0.9167, 0.4375, 0.75, 0.4583, 0.75, 0.4583, 0.8333, 0.4375, 0.8333, 0.4375, 0.6667, 0.4583, 0.6667, 0.4583, 0.75, 0.4375, 0.75, 0.4375, 0.5833, 0.4583, 0.5833, 0.4583, 0.6667, 0.4375, 0.6667, 0.5625, 0.5, 0.5625, 0.5833, 0.5833, 0.5833, 0.5833, 0.5, 0.5625, 0.5833, 0.5625, 0.6667, 0.5833, 0.6667, 0.5833, 0.5833, 0.5625, 0.6667, 0.5625, 0.75, 0.5833, 0.75, 0.5833, 0.6667, 0.5625, 0.75, 0.5625, 0.8333, 0.5833, 0.8333, 0.5833, 0.75, 0.5625, 0.8333, 0.5625, 0.9167, 0.5833, 0.9167, 0.5833, 0.8333, 0.5625, 0.9167, 0.5625, 1.0, 0.5833, 1.0, 0.5833, 0.9167, 0.4167, 0.4167, 0.4167, 0.5, 0.4375, 0.5, 0.4375, 0.4167, 0.4167, 2.22e-16, 0.4167, 0.08333, 0.4375, 0.08333, 0.4375, 2.22e-16, 0.4167, 0.8333, 0.4375, 0.8333, 0.4375, 0.9167, 0.4167, 0.9167, 0.4167, 0.75, 0.4375, 0.75, 0.4375, 0.8333, 0.4167, 0.8333, 0.4167, 0.6667, 0.4375, 0.6667, 0.4375, 0.75, 0.4167, 0.75, 0.4167, 0.5833, 0.4375, 0.5833, 0.4375, 0.6667, 0.4167, 0.6667, 0.5833, 0.5, 0.5833, 0.5833, 0.6042, 0.5833, 0.6042, 0.5, 0.5833, 0.5833, 0.5833, 0.6667, 0.6042, 0.6667, 0.6042, 0.5833, 0.5833, 0.6667, 0.5833, 0.75, 0.6042, 0.75, 0.6042, 0.6667, 0.5833, 0.75, 0.5833, 0.8333, 0.6042, 0.8333, 0.6042, 0.75, 0.3958, 2.22e-16, 0.3958, 0.08333, 0.4167, 0.08333, 0.4167, 2.22e-16, 0.3958, 0.8333, 0.4167, 0.8333, 0.4167, 0.9167, 0.3958, 0.9167, 0.5833, 2.22e-16, 0.6042, 2.22e-16, 0.6042, 0.08333, 0.5833, 0.08333, 0.5833, 0.08333, 0.6042, 0.08333, 0.6042, 0.1667, 0.5833, 0.1667, 0.3958, 0.75, 0.4167, 0.75, 0.4167, 0.8333, 0.3958, 0.8333, 0.3958, 0.6667, 0.4167, 0.6667, 0.4167, 0.75, 0.3958, 0.75, 0.3958, 0.5833, 0.4167, 0.5833, 0.4167, 0.6667, 0.3958, 0.6667, 0.3958, 0.5, 0.4167, 0.5, 0.4167, 0.5833, 0.3958, 0.5833, 0.375, 2.22e-16, 0.375, 0.08333, 0.3958, 0.08333, 0.3958, 2.22e-16, 0.6042, 0.5833, 0.6042, 0.6667, 0.625, 0.6667, 0.625, 0.5833, 0.6042, 0.6667, 0.6042, 0.75, 0.625, 0.75, 0.625, 0.6667, 0.6042, 0.75, 0.6042, 0.8333, 0.625, 0.8333, 0.625, 0.75, 0.6042, 0.8333, 0.6042, 0.9167, 0.625, 0.9167, 0.625, 0.8333, 0.6042, 0.9167, 0.6042, 1.0, 0.625, 1.0, 0.625, 0.9167, 0.375, 0.8333, 0.3958, 0.8333, 0.3958, 0.9167, 0.375, 0.9167, 0.375, 0.75, 0.3958, 0.75, 0.3958, 0.8333, 0.375, 0.8333, 0.375, 0.6667, 0.3958, 0.6667, 0.3958, 0.75, 0.375, 0.75, 0.375, 0.5833, 0.3958, 0.5833, 0.3958, 0.6667, 0.375, 0.6667, 0.375, 0.5, 0.3958, 0.5, 0.3958, 0.5833, 0.375, 0.5833, 0.6042, 0.4167, 0.625, 0.4167, 0.625, 0.5, 0.6042, 0.5, 0.3542, 0.9167, 0.375, 0.9167, 0.375, 1.0, 0.3542, 1.0, 0.3542, 0.8333, 0.375, 0.8333, 0.375, 0.9167, 0.3542, 0.9167, 0.625, 0.6667, 0.625, 0.75, 0.6458, 0.75, 0.6458, 0.6667, 0.625, 0.75, 0.625, 0.8333, 0.6458, 0.8333, 0.6458, 0.75, 0.625, 0.8333, 0.625, 0.9167, 0.6458, 0.9167, 0.6458, 0.8333, 0.625, 0.9167, 0.625, 1.0, 0.6458, 1.0, 0.6458, 0.9167, 0.3542, 0.75, 0.375, 0.75, 0.375, 0.8333, 0.3542, 0.8333, 0.3542, 0.6667, 0.375, 0.6667, 0.375, 0.75, 0.3542, 0.75, 0.3542, 0.5833, 0.375, 0.5833, 0.375, 0.6667, 0.3542, 0.6667, 0.3542, 0.5, 0.375, 0.5, 0.375, 0.5833, 0.3542, 0.5833, 0.625, 0.3333, 0.6458, 0.3333, 0.6458, 0.4167, 0.625, 0.4167, 0.625, 0.4167, 0.6458, 0.4167, 0.6458, 0.5, 0.625, 0.5, 0.6458, 0.5, 0.6458, 0.5833, 0.6667, 0.5833, 0.6667, 0.5, 0.6458, 0.5833, 0.6458, 0.6667, 0.6667, 0.6667, 0.6667, 0.5833, 0.6458, 0.6667, 0.6458, 0.75, 0.6667, 0.75, 0.6667, 0.6667, 0.6458, 0.75, 0.6458, 0.8333, 0.6667, 0.8333, 0.6667, 0.75, 0.6458, 0.8333, 0.6458, 0.9167, 0.6667, 0.9167, 0.6667, 0.8333, 0.6458, 0.9167, 0.6458, 1.0, 0.6667, 1.0, 0.6667, 0.9167, 0.3333, 0.9167, 0.3542, 0.9167, 0.3542, 1.0, 0.3333, 1.0, 0.3333, 0.8333, 0.3542, 0.8333, 0.3542, 0.9167, 0.3333, 0.9167, 0.3333, 0.75, 0.3542, 0.75, 0.3542, 0.8333, 0.3333, 0.8333, 0.3333, 0.6667, 0.3542, 0.6667, 0.3542, 0.75, 0.3333, 0.75, 0.3333, 0.5833, 0.3542, 0.5833, 0.3542, 0.6667, 0.3333, 0.6667, 0.3333, 0.5, 0.3542, 0.5, 0.3542, 0.5833, 0.3333, 0.5833, 0.6667, 0.5, 0.6667, 0.5833, 0.6875, 0.5833, 0.6875, 0.5, 0.6667, 0.5833, 0.6667, 0.6667, 0.6875, 0.6667, 0.6875, 0.5833, 0.6667, 0.6667, 0.6667, 0.75, 0.6875, 0.75, 0.6875, 0.6667, 0.6667, 0.75, 0.6667, 0.8333, 0.6875, 0.8333, 0.6875, 0.75, 0.6667, 0.8333, 0.6667, 0.9167, 0.6875, 0.9167, 0.6875, 0.8333, 0.6667, 0.9167, 0.6667, 1.0, 0.6875, 1.0, 0.6875, 0.9167, 0.3125, 2.22e-16, 0.3125, 0.08333, 0.3333, 0.08333, 0.3333, 2.22e-16, 0.3125, 0.8333, 0.3333, 0.8333, 0.3333, 0.9167, 0.3125, 0.9167, 0.3125, 0.75, 0.3333, 0.75, 0.3333, 0.8333, 0.3125, 0.8333, 0.3125, 0.6667, 0.3333, 0.6667, 0.3333, 0.75, 0.3125, 0.75, 0.3125, 0.5833, 0.3333, 0.5833, 0.3333, 0.6667, 0.3125, 0.6667, 0.3125, 0.5, 0.3333, 0.5, 0.3333, 0.5833, 0.3125, 0.5833, 0.2917, 0.9167, 0.3125, 0.9167, 0.3125, 1.0, 0.2917, 1.0, 0.6875, 0.5833, 0.6875, 0.6667, 0.7083, 0.6667, 0.7083, 0.5833, 0.6875, 0.6667, 0.6875, 0.75, 0.7083, 0.75, 0.7083, 0.6667, 0.6875, 0.75, 0.6875, 0.8333, 0.7083, 0.8333, 0.7083, 0.75, 0.6875, 0.8333, 0.6875, 0.9167, 0.7083, 0.9167, 0.7083, 0.8333, 0.6875, 0.9167, 0.6875, 1.0, 0.7083, 1.0, 0.7083, 0.9167, 0.2917, 0.8333, 0.3125, 0.8333, 0.3125, 0.9167, 0.2917, 0.9167, 0.2917, 0.75, 0.3125, 0.75, 0.3125, 0.8333, 0.2917, 0.8333, 0.2917, 0.6667, 0.3125, 0.6667, 0.3125, 0.75, 0.2917, 0.75, 0.2917, 0.5833, 0.3125, 0.5833, 0.3125, 0.6667, 0.2917, 0.6667, 0.2917, 0.5, 0.3125, 0.5, 0.3125, 0.5833, 0.2917, 0.5833, 0.6875, 0.4167, 0.7083, 0.4167, 0.7083, 0.5, 0.6875, 0.5, 0.2708, 0.9167, 0.2917, 0.9167, 0.2917, 1.0, 0.2708, 1.0, 0.7083, 0.5833, 0.7083, 0.6667, 0.7292, 0.6667, 0.7292, 0.5833, 0.7083, 0.6667, 0.7083, 0.75, 0.7292, 0.75, 0.7292, 0.6667, 0.7083, 0.75, 0.7083, 0.8333, 0.7292, 0.8333, 0.7292, 0.75, 0.7083, 0.8333, 0.7083, 0.9167, 0.7292, 0.9167, 0.7292, 0.8333, 0.7083, 0.9167, 0.7083, 1.0, 0.7292, 1.0, 0.7292, 0.9167, 0.2708, 0.8333, 0.2917, 0.8333, 0.2917, 0.9167, 0.2708, 0.9167, 0.2708, 0.75, 0.2917, 0.75, 0.2917, 0.8333, 0.2708, 0.8333, 0.2708, 0.6667, 0.2917, 0.6667, 0.2917, 0.75, 0.2708, 0.75, 0.2708, 0.5833, 0.2917, 0.5833, 0.2917, 0.6667, 0.2708, 0.6667, 0.2708, 0.5, 0.2917, 0.5, 0.2917, 0.5833, 0.2708, 0.5833, 0.7083, 0.4167, 0.7292, 0.4167, 0.7292, 0.5, 0.7083, 0.5, 0.25, 0.9167, 0.2708, 0.9167, 0.2708, 1.0, 0.25, 1.0, 0.7292, 0.5833, 0.7292, 0.6667, 0.75, 0.6667, 0.75, 0.5833, 0.7292, 0.6667, 0.7292, 0.75, 0.75, 0.75, 0.75, 0.6667, 0.7292, 0.75, 0.7292, 0.8333, 0.75, 0.8333, 0.75, 0.75, 0.7292, 0.8333, 0.7292, 0.9167, 0.75, 0.9167, 0.75, 0.8333, 0.7292, 0.9167, 0.7292, 1.0, 0.75, 1.0, 0.75, 0.9167, 0.25, 0.8333, 0.2708, 0.8333, 0.2708, 0.9167, 0.25, 0.9167, 0.25, 0.75, 0.2708, 0.75, 0.2708, 0.8333, 0.25, 0.8333, 0.25, 0.6667, 0.2708, 0.6667, 0.2708, 0.75, 0.25, 0.75, 0.25, 0.5833, 0.2708, 0.5833, 0.2708, 0.6667, 0.25, 0.6667, 0.25, 0.5, 0.2708, 0.5, 0.2708, 0.5833, 0.25, 0.5833, 0.7292, 0.4167, 0.75, 0.4167, 0.75, 0.5, 0.7292, 0.5, 0.2292, 0.9167, 0.25, 0.9167, 0.25, 1.0, 0.2292, 1.0, 0.75, 0.5833, 0.75, 0.6667, 0.7708, 0.6667, 0.7708, 0.5833, 0.75, 0.6667, 0.75, 0.75, 0.7708, 0.75, 0.7708, 0.6667, 0.75, 0.75, 0.75, 0.8333, 0.7708, 0.8333, 0.7708, 0.75, 0.75, 0.8333, 0.75, 0.9167, 0.7708, 0.9167, 0.7708, 0.8333, 0.75, 0.9167, 0.75, 1.0, 0.7708, 1.0, 0.7708, 0.9167, 0.2292, 0.8333, 0.25, 0.8333, 0.25, 0.9167, 0.2292, 0.9167, 0.2292, 0.75, 0.25, 0.75, 0.25, 0.8333, 0.2292, 0.8333, 0.2292, 0.6667, 0.25, 0.6667, 0.25, 0.75, 0.2292, 0.75, 0.2292, 0.5833, 0.25, 0.5833, 0.25, 0.6667, 0.2292, 0.6667, 0.2292, 0.5, 0.25, 0.5, 0.25, 0.5833, 0.2292, 0.5833, 0.75, 0.4167, 0.7708, 0.4167, 0.7708, 0.5, 0.75, 0.5, 0.7708, 0.5, 0.7708, 0.5833, 0.7917, 0.5833, 0.7917, 0.5, 0.7708, 0.5833, 0.7708, 0.6667, 0.7917, 0.6667, 0.7917, 0.5833, 0.7708, 0.6667, 0.7708, 0.75, 0.7917, 0.75, 0.7917, 0.6667, 0.7708, 0.75, 0.7708, 0.8333, 0.7917, 0.8333, 0.7917, 0.75, 0.7708, 0.8333, 0.7708, 0.9167, 0.7917, 0.9167, 0.7917, 0.8333, 0.7708, 0.9167, 0.7708, 1.0, 0.7917, 1.0, 0.7917, 0.9167, 0.2083, 0.9167, 0.2292, 0.9167, 0.2292, 1.0, 0.2083, 1.0, 0.2083, 0.8333, 0.2292, 0.8333, 0.2292, 0.9167, 0.2083, 0.9167, 0.2083, 0.75, 0.2292, 0.75, 0.2292, 0.8333, 0.2083, 0.8333, 0.2083, 0.6667, 0.2292, 0.6667, 0.2292, 0.75, 0.2083, 0.75, 0.2083, 0.5833, 0.2292, 0.5833, 0.2292, 0.6667, 0.2083, 0.6667, 0.2083, 0.5, 0.2292, 0.5, 0.2292, 0.5833, 0.2083, 0.5833, 0.7917, 0.5, 0.7917, 0.5833, 0.8125, 0.5833, 0.8125, 0.5, 0.7917, 0.5833, 0.7917, 0.6667, 0.8125, 0.6667, 0.8125, 0.5833, 0.7917, 0.6667, 0.7917, 0.75, 0.8125, 0.75, 0.8125, 0.6667, 0.1875, 0.9167, 0.2083, 0.9167, 0.2083, 1.0, 0.1875, 1.0, 0.1875, 0.8333, 0.2083, 0.8333, 0.2083, 0.9167, 0.1875, 0.9167, 0.1875, 0.75, 0.2083, 0.75, 0.2083, 0.8333, 0.1875, 0.8333, 0.7917, 2.22e-16, 0.8125, 2.22e-16, 0.8125, 0.08333, 0.7917, 0.08333, 0.7917, 0.08333, 0.8125, 0.08333, 0.8125, 0.1667, 0.7917, 0.1667, 0.7917, 0.1667, 0.8125, 0.1667, 0.8125, 0.25, 0.7917, 0.25, 0.1875, 0.6667, 0.2083, 0.6667, 0.2083, 0.75, 0.1875, 0.75, 0.1875, 0.5833, 0.2083, 0.5833, 0.2083, 0.6667, 0.1875, 0.6667, 0.1875, 0.5, 0.2083, 0.5, 0.2083, 0.5833, 0.1875, 0.5833, 0.1667, 0.08333, 0.1667, 0.1667, 0.1875, 0.1667, 0.1875, 0.08333, 0.8125, 0.5833, 0.8125, 0.6667, 0.8333, 0.6667, 0.8333, 0.5833, 0.8125, 0.6667, 0.8125, 0.75, 0.8333, 0.75, 0.8333, 0.6667, 0.1667, 2.22e-16, 0.1667, 0.08333, 0.1875, 0.08333, 0.1875, 2.22e-16, 0.1667, 0.75, 0.1875, 0.75, 0.1875, 0.8333, 0.1667, 0.8333, 0.1667, 0.6667, 0.1875, 0.6667, 0.1875, 0.75, 0.1667, 0.75, 0.8125, 2.22e-16, 0.8333, 2.22e-16, 0.8333, 0.08333, 0.8125, 0.08333, 0.8125, 0.08333, 0.8333, 0.08333, 0.8333, 0.1667, 0.8125, 0.1667, 0.8125, 0.1667, 0.8333, 0.1667, 0.8333, 0.25, 0.8125, 0.25, 0.1667, 0.5833, 0.1875, 0.5833, 0.1875, 0.6667, 0.1667, 0.6667, 0.1667, 0.5, 0.1875, 0.5, 0.1875, 0.5833, 0.1667, 0.5833, 0.8125, 0.4167, 0.8333, 0.4167, 0.8333, 0.5, 0.8125, 0.5, 0.8333, 0.5, 0.8333, 0.5833, 0.8542, 0.5833, 0.8542, 0.5, 0.8333, 0.5833, 0.8333, 0.6667, 0.8542, 0.6667, 0.8542, 0.5833, 0.8333, 0.6667, 0.8333, 0.75, 0.8542, 0.75, 0.8542, 0.6667, 0.1458, 0.9167, 0.1667, 0.9167, 0.1667, 1.0, 0.1458, 1.0, 0.1458, 0.8333, 0.1667, 0.8333, 0.1667, 0.9167, 0.1458, 0.9167, 0.1458, 0.75, 0.1667, 0.75, 0.1667, 0.8333, 0.1458, 0.8333, 0.8333, 2.22e-16, 0.8542, 2.22e-16, 0.8542, 0.08333, 0.8333, 0.08333, 0.8333, 0.08333, 0.8542, 0.08333, 0.8542, 0.1667, 0.8333, 0.1667, 0.8333, 0.1667, 0.8542, 0.1667, 0.8542, 0.25, 0.8333, 0.25, 0.1458, 0.6667, 0.1667, 0.6667, 0.1667, 0.75, 0.1458, 0.75, 0.1458, 0.5833, 0.1667, 0.5833, 0.1667, 0.6667, 0.1458, 0.6667, 0.1458, 0.5, 0.1667, 0.5, 0.1667, 0.5833, 0.1458, 0.5833, 0.8542, 0.5, 0.8542, 0.5833, 0.875, 0.5833, 0.875, 0.5, 0.8542, 0.5833, 0.8542, 0.6667, 0.875, 0.6667, 0.875, 0.5833, 0.8542, 0.6667, 0.8542, 0.75, 0.875, 0.75, 0.875, 0.6667, 0.8542, 0.75, 0.8542, 0.8333, 0.875, 0.8333, 0.875, 0.75, 0.8542, 0.8333, 0.8542, 0.9167, 0.875, 0.9167, 0.875, 0.8333, 0.8542, 0.9167, 0.8542, 1.0, 0.875, 1.0, 0.875, 0.9167, 0.125, 0.9167, 0.1458, 0.9167, 0.1458, 1.0, 0.125, 1.0, 0.125, 0.8333, 0.1458, 0.8333, 0.1458, 0.9167, 0.125, 0.9167, 0.125, 0.75, 0.1458, 0.75, 0.1458, 0.8333, 0.125, 0.8333, 0.125, 0.6667, 0.1458, 0.6667, 0.1458, 0.75, 0.125, 0.75, 0.125, 0.5833, 0.1458, 0.5833, 0.1458, 0.6667, 0.125, 0.6667, 0.125, 0.5, 0.1458, 0.5, 0.1458, 0.5833, 0.125, 0.5833, 0.875, 0.5, 0.875, 0.5833, 0.8958, 0.5833, 0.8958, 0.5, 0.875, 0.5833, 0.875, 0.6667, 0.8958, 0.6667, 0.8958, 0.5833, 0.875, 0.6667, 0.875, 0.75, 0.8958, 0.75, 0.8958, 0.6667, 0.875, 0.75, 0.875, 0.8333, 0.8958, 0.8333, 0.8958, 0.75, 0.875, 0.8333, 0.875, 0.9167, 0.8958, 0.9167, 0.8958, 0.8333, 0.875, 0.9167, 0.875, 1.0, 0.8958, 1.0, 0.8958, 0.9167, 0.1042, 0.4167, 0.1042, 0.5, 0.125, 0.5, 0.125, 0.4167, 0.1042, 0.08333, 0.1042, 0.1667, 0.125, 0.1667, 0.125, 0.08333, 0.1042, 2.22e-16, 0.1042, 0.08333, 0.125, 0.08333, 0.125, 2.22e-16, 0.1042, 0.75, 0.125, 0.75, 0.125, 0.8333, 0.1042, 0.8333, 0.1042, 0.6667, 0.125, 0.6667, 0.125, 0.75, 0.1042, 0.75, 0.1042, 0.5833, 0.125, 0.5833, 0.125, 0.6667, 0.1042, 0.6667, 0.8958, 0.5, 0.8958, 0.5833, 0.9167, 0.5833, 0.9167, 0.5, 0.8958, 0.5833, 0.8958, 0.6667, 0.9167, 0.6667, 0.9167, 0.5833, 0.8958, 0.6667, 0.8958, 0.75, 0.9167, 0.75, 0.9167, 0.6667, 0.8958, 0.75, 0.8958, 0.8333, 0.9167, 0.8333, 0.9167, 0.75, 0.8958, 0.8333, 0.8958, 0.9167, 0.9167, 0.9167, 0.9167, 0.8333, 0.8958, 0.9167, 0.8958, 1.0, 0.9167, 1.0, 0.9167, 0.9167, 0.08333, 0.4167, 0.08333, 0.5, 0.1042, 0.5, 0.1042, 0.4167, 0.08333, 0.3333, 0.08333, 0.4167, 0.1042, 0.4167, 0.1042, 0.3333, 0.08333, 0.9167, 0.1042, 0.9167, 0.1042, 1.0, 0.08333, 1.0, 0.08333, 0.8333, 0.1042, 0.8333, 0.1042, 0.9167, 0.08333, 0.9167, 0.08333, 0.75, 0.1042, 0.75, 0.1042, 0.8333, 0.08333, 0.8333, 0.08333, 0.6667, 0.1042, 0.6667, 0.1042, 0.75, 0.08333, 0.75, 0.9167, 0.5, 0.9167, 0.5833, 0.9375, 0.5833, 0.9375, 0.5, 0.9167, 0.5833, 0.9167, 0.6667, 0.9375, 0.6667, 0.9375, 0.5833, 0.9167, 0.6667, 0.9167, 0.75, 0.9375, 0.75, 0.9375, 0.6667, 0.9167, 0.75, 0.9167, 0.8333, 0.9375, 0.8333, 0.9375, 0.75, 0.9167, 0.8333, 0.9167, 0.9167, 0.9375, 0.9167, 0.9375, 0.8333, 0.9167, 0.9167, 0.9167, 1.0, 0.9375, 1.0, 0.9375, 0.9167, 0.0625, 0.9167, 0.08333, 0.9167, 0.08333, 1.0, 0.0625, 1.0, 0.0625, 0.8333, 0.08333, 0.8333, 0.08333, 0.9167, 0.0625, 0.9167, 0.0625, 0.75, 0.08333, 0.75, 0.08333, 0.8333, 0.0625, 0.8333, 0.0625, 0.6667, 0.08333, 0.6667, 0.08333, 0.75, 0.0625, 0.75, 0.0625, 0.5833, 0.08333, 0.5833, 0.08333, 0.6667, 0.0625, 0.6667, 0.0625, 0.5, 0.08333, 0.5, 0.08333, 0.5833, 0.0625, 0.5833, 0.9375, 0.5, 0.9375, 0.5833, 0.9583, 0.5833, 0.9583, 0.5, 0.9375, 0.5833, 0.9375, 0.6667, 0.9583, 0.6667, 0.9583, 0.5833, 0.9375, 0.6667, 0.9375, 0.75, 0.9583, 0.75, 0.9583, 0.6667, 0.9375, 0.75, 0.9375, 0.8333, 0.9583, 0.8333, 0.9583, 0.75, 0.9375, 0.8333, 0.9375, 0.9167, 0.9583, 0.9167, 0.9583, 0.8333, 0.9375, 0.9167, 0.9375, 1.0, 0.9583, 1.0, 0.9583, 0.9167, 0.04167, 0.9167, 0.0625, 0.9167, 0.0625, 1.0, 0.04167, 1.0, 0.04167, 0.8333, 0.0625, 0.8333, 0.0625, 0.9167, 0.04167, 0.9167, 0.04167, 0.75, 0.0625, 0.75, 0.0625, 0.8333, 0.04167, 0.8333, 0.04167, 0.6667, 0.0625, 0.6667, 0.0625, 0.75, 0.04167, 0.75, 0.04167, 0.5833, 0.0625, 0.5833, 0.0625, 0.6667, 0.04167, 0.6667, 0.04167, 0.5, 0.0625, 0.5, 0.0625, 0.5833, 0.04167, 0.5833, 0.9583, 0.5, 0.9583, 0.5833, 0.9792, 0.5833, 0.9792, 0.5, 0.9583, 0.5833, 0.9583, 0.6667, 0.9792, 0.6667, 0.9792, 0.5833, 0.9583, 0.6667, 0.9583, 0.75, 0.9792, 0.75, 0.9792, 0.6667, 0.9583, 0.75, 0.9583, 0.8333, 0.9792, 0.8333, 0.9792, 0.75, 0.9583, 0.8333, 0.9583, 0.9167, 0.9792, 0.9167, 0.9792, 0.8333, 0.9583, 0.9167, 0.9583, 1.0, 0.9792, 1.0, 0.9792, 0.9167, 0.02083, 0.9167, 0.04167, 0.9167, 0.04167, 1.0, 0.02083, 1.0, 0.02083, 0.8333, 0.04167, 0.8333, 0.04167, 0.9167, 0.02083, 0.9167, 0.02083, 0.75, 0.04167, 0.75, 0.04167, 0.8333, 0.02083, 0.8333, 0.02083, 0.6667, 0.04167, 0.6667, 0.04167, 0.75, 0.02083, 0.75, 0.02083, 0.5833, 0.04167, 0.5833, 0.04167, 0.6667, 0.02083, 0.6667, 0.02083, 0.5, 0.04167, 0.5, 0.04167, 0.5833, 0.02083, 0.5833, 0.9792, 0.5, 0.9792, 0.5833, 1.0, 0.5833, 1.0, 0.5, 0.9792, 0.5833, 0.9792, 0.6667, 1.0, 0.6667, 1.0, 0.5833, 0.9792, 0.6667, 0.9792, 0.75, 1.0, 0.75, 1.0, 0.6667, 0.9792, 0.75, 0.9792, 0.8333, 1.0, 0.8333, 1.0, 0.75, 0.9792, 0.8333, 0.9792, 0.9167, 1.0, 0.9167, 1.0, 0.8333, 0.9792, 0.9167, 0.9792, 1.0, 1.0, 1.0, 1.0, 0.9167, 8.882e-16, 0.9167, 0.02083, 0.9167, 0.02083, 1.0, 8.882e-16, 1.0, 8.882e-16, 0.8333, 0.02083, 0.8333, 0.02083, 0.9167, 8.882e-16, 0.9167, 8.882e-16, 0.75, 0.02083, 0.75, 0.02083, 0.8333, 8.882e-16, 0.8333, 8.882e-16, 0.6667, 0.02083, 0.6667, 0.02083, 0.75, 8.882e-16, 0.75, 8.882e-16, 0.5833, 0.02083, 0.5833, 0.02083, 0.6667, 8.882e-16, 0.6667, 8.882e-16, 0.5, 0.02083, 0.5, 0.02083, 0.5833, 8.882e-16, 0.5833, 8.882e-16, 0.5, 8.882e-16, 0.5833, 0.02083, 0.5833, 0.02083, 0.5, 8.882e-16, 0.5833, 8.882e-16, 0.6667, 0.02083, 0.6667, 0.02083, 0.5833, 8.882e-16, 0.6667, 8.882e-16, 0.75, 0.02083, 0.75, 0.02083, 0.6667, 8.882e-16, 0.75, 8.882e-16, 0.8333, 0.02083, 0.8333, 0.02083, 0.75, 8.882e-16, 0.8333, 8.882e-16, 0.9167, 0.02083, 0.9167, 0.02083, 0.8333, 8.882e-16, 0.9167, 8.882e-16, 1.0, 0.02083, 1.0, 0.02083, 0.9167, 0.9792, 0.9167, 1.0, 0.9167, 1.0, 1.0, 0.9792, 1.0, 0.9792, 0.8333, 1.0, 0.8333, 1.0, 0.9167, 0.9792, 0.9167, 0.9792, 0.75, 1.0, 0.75, 1.0, 0.8333, 0.9792, 0.8333, 0.9792, 0.6667, 1.0, 0.6667, 1.0, 0.75, 0.9792, 0.75, 0.9792, 0.5833, 1.0, 0.5833, 1.0, 0.6667, 0.9792, 0.6667, 0.9792, 0.5, 1.0, 0.5, 1.0, 0.5833, 0.9792, 0.5833, 0.02083, 0.5, 0.02083, 0.5833, 0.04167, 0.5833, 0.04167, 0.5, 0.02083, 0.5833, 0.02083, 0.6667, 0.04167, 0.6667, 0.04167, 0.5833, 0.02083, 0.6667, 0.02083, 0.75, 0.04167, 0.75, 0.04167, 0.6667, 0.02083, 0.75, 0.02083, 0.8333, 0.04167, 0.8333, 0.04167, 0.75, 0.02083, 0.8333, 0.02083, 0.9167, 0.04167, 0.9167, 0.04167, 0.8333, 0.02083, 0.9167, 0.02083, 1.0, 0.04167, 1.0, 0.04167, 0.9167, 0.9583, 0.9167, 0.9792, 0.9167, 0.9792, 1.0, 0.9583, 1.0, 0.9583, 0.8333, 0.9792, 0.8333, 0.9792, 0.9167, 0.9583, 0.9167, 0.9583, 0.75, 0.9792, 0.75, 0.9792, 0.8333, 0.9583, 0.8333, 0.9583, 0.6667, 0.9792, 0.6667, 0.9792, 0.75, 0.9583, 0.75, 0.9583, 0.5833, 0.9792, 0.5833, 0.9792, 0.6667, 0.9583, 0.6667, 0.9583, 0.5, 0.9792, 0.5, 0.9792, 0.5833, 0.9583, 0.5833, 0.04167, 0.5, 0.04167, 0.5833, 0.0625, 0.5833, 0.0625, 0.5, 0.04167, 0.5833, 0.04167, 0.6667, 0.0625, 0.6667, 0.0625, 0.5833, 0.04167, 0.6667, 0.04167, 0.75, 0.0625, 0.75, 0.0625, 0.6667, 0.04167, 0.75, 0.04167, 0.8333, 0.0625, 0.8333, 0.0625, 0.75, 0.04167, 0.8333, 0.04167, 0.9167, 0.0625, 0.9167, 0.0625, 0.8333, 0.04167, 0.9167, 0.04167, 1.0, 0.0625, 1.0, 0.0625, 0.9167, 0.9375, 0.9167, 0.9583, 0.9167, 0.9583, 1.0, 0.9375, 1.0, 0.9375, 0.8333, 0.9583, 0.8333, 0.9583, 0.9167, 0.9375, 0.9167, 0.9375, 0.75, 0.9583, 0.75, 0.9583, 0.8333, 0.9375, 0.8333, 0.9375, 0.6667, 0.9583, 0.6667, 0.9583, 0.75, 0.9375, 0.75, 0.9375, 0.5833, 0.9583, 0.5833, 0.9583, 0.6667, 0.9375, 0.6667, 0.9375, 0.5, 0.9583, 0.5, 0.9583, 0.5833, 0.9375, 0.5833, 0.0625, 0.5, 0.0625, 0.5833, 0.08333, 0.5833, 0.08333, 0.5, 0.0625, 0.5833, 0.0625, 0.6667, 0.08333, 0.6667, 0.08333, 0.5833, 0.0625, 0.6667, 0.0625, 0.75, 0.08333, 0.75, 0.08333, 0.6667, 0.0625, 0.75, 0.0625, 0.8333, 0.08333, 0.8333, 0.08333, 0.75, 0.0625, 0.8333, 0.0625, 0.9167, 0.08333, 0.9167, 0.08333, 0.8333, 0.0625, 0.9167, 0.0625, 1.0, 0.08333, 1.0, 0.08333, 0.9167, 0.9167, 0.9167, 0.9375, 0.9167, 0.9375, 1.0, 0.9167, 1.0, 0.9167, 0.8333, 0.9375, 0.8333, 0.9375, 0.9167, 0.9167, 0.9167, 0.9167, 0.75, 0.9375, 0.75, 0.9375, 0.8333, 0.9167, 0.8333, 0.9167, 0.6667, 0.9375, 0.6667, 0.9375, 0.75, 0.9167, 0.75, 0.9167, 0.5833, 0.9375, 0.5833, 0.9375, 0.6667, 0.9167, 0.6667, 0.9167, 0.5, 0.9375, 0.5, 0.9375, 0.5833, 0.9167, 0.5833, 0.8958, 0.9167, 0.9167, 0.9167, 0.9167, 1.0, 0.8958, 1.0, 0.8958, 0.8333, 0.9167, 0.8333, 0.9167, 0.9167, 0.8958, 0.9167, 0.08333, 0.6667, 0.08333, 0.75, 0.1042, 0.75, 0.1042, 0.6667, 0.08333, 0.75, 0.08333, 0.8333, 0.1042, 0.8333, 0.1042, 0.75, 0.08333, 0.8333, 0.08333, 0.9167, 0.1042, 0.9167, 0.1042, 0.8333, 0.08333, 0.9167, 0.08333, 1.0, 0.1042, 1.0, 0.1042, 0.9167, 0.8958, 0.75, 0.9167, 0.75, 0.9167, 0.8333, 0.8958, 0.8333, 0.8958, 0.6667, 0.9167, 0.6667, 0.9167, 0.75, 0.8958, 0.75, 0.8958, 0.5833, 0.9167, 0.5833, 0.9167, 0.6667, 0.8958, 0.6667, 0.8958, 0.5, 0.9167, 0.5, 0.9167, 0.5833, 0.8958, 0.5833, 0.08333, 0.3333, 0.1042, 0.3333, 0.1042, 0.4167, 0.08333, 0.4167, 0.08333, 0.4167, 0.1042, 0.4167, 0.1042, 0.5, 0.08333, 0.5, 0.875, 0.9167, 0.8958, 0.9167, 0.8958, 1.0, 0.875, 1.0, 0.1042, 0.5833, 0.1042, 0.6667, 0.125, 0.6667, 0.125, 0.5833, 0.1042, 0.6667, 0.1042, 0.75, 0.125, 0.75, 0.125, 0.6667, 0.1042, 0.75, 0.1042, 0.8333, 0.125, 0.8333, 0.125, 0.75, 0.875, 0.8333, 0.8958, 0.8333, 0.8958, 0.9167, 0.875, 0.9167, 0.875, 0.75, 0.8958, 0.75, 0.8958, 0.8333, 0.875, 0.8333, 0.1042, 2.22e-16, 0.125, 2.22e-16, 0.125, 0.08333, 0.1042, 0.08333, 0.1042, 0.08333, 0.125, 0.08333, 0.125, 0.1667, 0.1042, 0.1667, 0.875, 0.6667, 0.8958, 0.6667, 0.8958, 0.75, 0.875, 0.75, 0.875, 0.5833, 0.8958, 0.5833, 0.8958, 0.6667, 0.875, 0.6667, 0.875, 0.5, 0.8958, 0.5, 0.8958, 0.5833, 0.875, 0.5833, 0.1042, 0.4167, 0.125, 0.4167, 0.125, 0.5, 0.1042, 0.5, 0.125, 0.5, 0.125, 0.5833, 0.1458, 0.5833, 0.1458, 0.5, 0.125, 0.5833, 0.125, 0.6667, 0.1458, 0.6667, 0.1458, 0.5833, 0.125, 0.6667, 0.125, 0.75, 0.1458, 0.75, 0.1458, 0.6667, 0.125, 0.75, 0.125, 0.8333, 0.1458, 0.8333, 0.1458, 0.75, 0.125, 0.8333, 0.125, 0.9167, 0.1458, 0.9167, 0.1458, 0.8333, 0.125, 0.9167, 0.125, 1.0, 0.1458, 1.0, 0.1458, 0.9167, 0.8542, 0.9167, 0.875, 0.9167, 0.875, 1.0, 0.8542, 1.0, 0.8542, 0.8333, 0.875, 0.8333, 0.875, 0.9167, 0.8542, 0.9167, 0.8542, 0.75, 0.875, 0.75, 0.875, 0.8333, 0.8542, 0.8333, 0.8542, 0.6667, 0.875, 0.6667, 0.875, 0.75, 0.8542, 0.75, 0.8542, 0.5833, 0.875, 0.5833, 0.875, 0.6667, 0.8542, 0.6667, 0.8542, 0.5, 0.875, 0.5, 0.875, 0.5833, 0.8542, 0.5833, 0.1458, 0.5, 0.1458, 0.5833, 0.1667, 0.5833, 0.1667, 0.5, 0.1458, 0.5833, 0.1458, 0.6667, 0.1667, 0.6667, 0.1667, 0.5833, 0.1458, 0.6667, 0.1458, 0.75, 0.1667, 0.75, 0.1667, 0.6667, 0.1458, 0.75, 0.1458, 0.8333, 0.1667, 0.8333, 0.1667, 0.75, 0.1458, 0.8333, 0.1458, 0.9167, 0.1667, 0.9167, 0.1667, 0.8333, 0.1458, 0.9167, 0.1458, 1.0, 0.1667, 1.0, 0.1667, 0.9167, 0.8333, 0.1667, 0.8333, 0.25, 0.8542, 0.25, 0.8542, 0.1667, 0.8333, 0.08333, 0.8333, 0.1667, 0.8542, 0.1667, 0.8542, 0.08333, 0.8333, 2.22e-16, 0.8333, 0.08333, 0.8542, 0.08333, 0.8542, 2.22e-16, 0.8333, 0.6667, 0.8542, 0.6667, 0.8542, 0.75, 0.8333, 0.75, 0.8333, 0.5833, 0.8542, 0.5833, 0.8542, 0.6667, 0.8333, 0.6667, 0.8333, 0.5, 0.8542, 0.5, 0.8542, 0.5833, 0.8333, 0.5833, 0.1667, 0.5, 0.1667, 0.5833, 0.1875, 0.5833, 0.1875, 0.5, 0.1667, 0.5833, 0.1667, 0.6667, 0.1875, 0.6667, 0.1875, 0.5833, 0.1667, 0.6667, 0.1667, 0.75, 0.1875, 0.75, 0.1875, 0.6667, 0.1667, 0.75, 0.1667, 0.8333, 0.1875, 0.8333, 0.1875, 0.75, 0.8125, 0.4167, 0.8125, 0.5, 0.8333, 0.5, 0.8333, 0.4167, 0.8125, 0.1667, 0.8125, 0.25, 0.8333, 0.25, 0.8333, 0.1667, 0.1667, 2.22e-16, 0.1875, 2.22e-16, 0.1875, 0.08333, 0.1667, 0.08333, 0.1667, 0.08333, 0.1875, 0.08333, 0.1875, 0.1667, 0.1667, 0.1667, 0.8125, 0.08333, 0.8125, 0.1667, 0.8333, 0.1667, 0.8333, 0.08333, 0.8125, 2.22e-16, 0.8125, 0.08333, 0.8333, 0.08333, 0.8333, 2.22e-16, 0.8125, 0.6667, 0.8333, 0.6667, 0.8333, 0.75, 0.8125, 0.75, 0.8125, 0.5833, 0.8333, 0.5833, 0.8333, 0.6667, 0.8125, 0.6667, 0.1875, 0.5, 0.1875, 0.5833, 0.2083, 0.5833, 0.2083, 0.5, 0.1875, 0.5833, 0.1875, 0.6667, 0.2083, 0.6667, 0.2083, 0.5833, 0.1875, 0.6667, 0.1875, 0.75, 0.2083, 0.75, 0.2083, 0.6667, 0.1875, 0.75, 0.1875, 0.8333, 0.2083, 0.8333, 0.2083, 0.75, 0.1875, 0.8333, 0.1875, 0.9167, 0.2083, 0.9167, 0.2083, 0.8333, 0.1875, 0.9167, 0.1875, 1.0, 0.2083, 1.0, 0.2083, 0.9167, 0.7917, 0.1667, 0.7917, 0.25, 0.8125, 0.25, 0.8125, 0.1667, 0.7917, 0.08333, 0.7917, 0.1667, 0.8125, 0.1667, 0.8125, 0.08333, 0.7917, 2.22e-16, 0.7917, 0.08333, 0.8125, 0.08333, 0.8125, 2.22e-16, 0.7917, 0.6667, 0.8125, 0.6667, 0.8125, 0.75, 0.7917, 0.75, 0.7917, 0.5833, 0.8125, 0.5833, 0.8125, 0.6667, 0.7917, 0.6667, 0.7917, 0.5, 0.8125, 0.5, 0.8125, 0.5833, 0.7917, 0.5833, 0.2083, 0.5, 0.2083, 0.5833, 0.2292, 0.5833, 0.2292, 0.5, 0.2083, 0.5833, 0.2083, 0.6667, 0.2292, 0.6667, 0.2292, 0.5833, 0.2083, 0.6667, 0.2083, 0.75, 0.2292, 0.75, 0.2292, 0.6667, 0.2083, 0.75, 0.2083, 0.8333, 0.2292, 0.8333, 0.2292, 0.75, 0.2083, 0.8333, 0.2083, 0.9167, 0.2292, 0.9167, 0.2292, 0.8333, 0.2083, 0.9167, 0.2083, 1.0, 0.2292, 1.0, 0.2292, 0.9167, 0.7708, 0.9167, 0.7917, 0.9167, 0.7917, 1.0, 0.7708, 1.0, 0.7708, 0.8333, 0.7917, 0.8333, 0.7917, 0.9167, 0.7708, 0.9167, 0.7708, 0.75, 0.7917, 0.75, 0.7917, 0.8333, 0.7708, 0.8333, 0.7708, 0.6667, 0.7917, 0.6667, 0.7917, 0.75, 0.7708, 0.75, 0.7708, 0.5833, 0.7917, 0.5833, 0.7917, 0.6667, 0.7708, 0.6667, 0.7708, 0.5, 0.7917, 0.5, 0.7917, 0.5833, 0.7708, 0.5833, 0.2292, 0.5, 0.2292, 0.5833, 0.25, 0.5833, 0.25, 0.5, 0.2292, 0.5833, 0.2292, 0.6667, 0.25, 0.6667, 0.25, 0.5833, 0.2292, 0.6667, 0.2292, 0.75, 0.25, 0.75, 0.25, 0.6667, 0.2292, 0.75, 0.2292, 0.8333, 0.25, 0.8333, 0.25, 0.75, 0.2292, 0.8333, 0.2292, 0.9167, 0.25, 0.9167, 0.25, 0.8333, 0.2292, 0.9167, 0.2292, 1.0, 0.25, 1.0, 0.25, 0.9167, 0.75, 0.4167, 0.75, 0.5, 0.7708, 0.5, 0.7708, 0.4167, 0.75, 0.9167, 0.7708, 0.9167, 0.7708, 1.0, 0.75, 1.0, 0.75, 0.8333, 0.7708, 0.8333, 0.7708, 0.9167, 0.75, 0.9167, 0.75, 0.75, 0.7708, 0.75, 0.7708, 0.8333, 0.75, 0.8333, 0.75, 0.6667, 0.7708, 0.6667, 0.7708, 0.75, 0.75, 0.75, 0.75, 0.5833, 0.7708, 0.5833, 0.7708, 0.6667, 0.75, 0.6667, 0.25, 0.5, 0.25, 0.5833, 0.2708, 0.5833, 0.2708, 0.5, 0.25, 0.5833, 0.25, 0.6667, 0.2708, 0.6667, 0.2708, 0.5833, 0.25, 0.6667, 0.25, 0.75, 0.2708, 0.75, 0.2708, 0.6667, 0.25, 0.75, 0.25, 0.8333, 0.2708, 0.8333, 0.2708, 0.75, 0.25, 0.8333, 0.25, 0.9167, 0.2708, 0.9167, 0.2708, 0.8333, 0.25, 0.9167, 0.25, 1.0, 0.2708, 1.0, 0.2708, 0.9167, 0.7292, 0.4167, 0.7292, 0.5, 0.75, 0.5, 0.75, 0.4167, 0.7292, 0.9167, 0.75, 0.9167, 0.75, 1.0, 0.7292, 1.0, 0.7292, 0.8333, 0.75, 0.8333, 0.75, 0.9167, 0.7292, 0.9167, 0.7292, 0.75, 0.75, 0.75, 0.75, 0.8333, 0.7292, 0.8333, 0.7292, 0.6667, 0.75, 0.6667, 0.75, 0.75, 0.7292, 0.75, 0.7292, 0.5833, 0.75, 0.5833, 0.75, 0.6667, 0.7292, 0.6667, 0.2708, 0.5, 0.2708, 0.5833, 0.2917, 0.5833, 0.2917, 0.5, 0.2708, 0.5833, 0.2708, 0.6667, 0.2917, 0.6667, 0.2917, 0.5833, 0.2708, 0.6667, 0.2708, 0.75, 0.2917, 0.75, 0.2917, 0.6667, 0.2708, 0.75, 0.2708, 0.8333, 0.2917, 0.8333, 0.2917, 0.75, 0.2708, 0.8333, 0.2708, 0.9167, 0.2917, 0.9167, 0.2917, 0.8333, 0.2708, 0.9167, 0.2708, 1.0, 0.2917, 1.0, 0.2917, 0.9167, 0.7083, 0.4167, 0.7083, 0.5, 0.7292, 0.5, 0.7292, 0.4167, 0.7083, 0.9167, 0.7292, 0.9167, 0.7292, 1.0, 0.7083, 1.0, 0.7083, 0.8333, 0.7292, 0.8333, 0.7292, 0.9167, 0.7083, 0.9167, 0.7083, 0.75, 0.7292, 0.75, 0.7292, 0.8333, 0.7083, 0.8333, 0.7083, 0.6667, 0.7292, 0.6667, 0.7292, 0.75, 0.7083, 0.75, 0.7083, 0.5833, 0.7292, 0.5833, 0.7292, 0.6667, 0.7083, 0.6667, 0.2917, 0.5, 0.2917, 0.5833, 0.3125, 0.5833, 0.3125, 0.5, 0.2917, 0.5833, 0.2917, 0.6667, 0.3125, 0.6667, 0.3125, 0.5833, 0.2917, 0.6667, 0.2917, 0.75, 0.3125, 0.75, 0.3125, 0.6667, 0.2917, 0.75, 0.2917, 0.8333, 0.3125, 0.8333, 0.3125, 0.75, 0.2917, 0.8333, 0.2917, 0.9167, 0.3125, 0.9167, 0.3125, 0.8333, 0.2917, 0.9167, 0.2917, 1.0, 0.3125, 1.0, 0.3125, 0.9167, 0.6875, 0.4167, 0.6875, 0.5, 0.7083, 0.5, 0.7083, 0.4167, 0.6875, 0.9167, 0.7083, 0.9167, 0.7083, 1.0, 0.6875, 1.0, 0.6875, 0.8333, 0.7083, 0.8333, 0.7083, 0.9167, 0.6875, 0.9167, 0.6875, 0.75, 0.7083, 0.75, 0.7083, 0.8333, 0.6875, 0.8333, 0.6875, 0.6667, 0.7083, 0.6667, 0.7083, 0.75, 0.6875, 0.75, 0.6875, 0.5833, 0.7083, 0.5833, 0.7083, 0.6667, 0.6875, 0.6667, 0.3125, 0.5, 0.3125, 0.5833, 0.3333, 0.5833, 0.3333, 0.5, 0.3125, 0.5833, 0.3125, 0.6667, 0.3333, 0.6667, 0.3333, 0.5833, 0.3125, 0.6667, 0.3125, 0.75, 0.3333, 0.75, 0.3333, 0.6667, 0.3125, 0.75, 0.3125, 0.8333, 0.3333, 0.8333, 0.3333, 0.75, 0.3125, 0.8333, 0.3125, 0.9167, 0.3333, 0.9167, 0.3333, 0.8333, 0.6667, 0.9167, 0.6875, 0.9167, 0.6875, 1.0, 0.6667, 1.0, 0.3125, 2.22e-16, 0.3333, 2.22e-16, 0.3333, 0.08333, 0.3125, 0.08333, 0.6667, 0.8333, 0.6875, 0.8333, 0.6875, 0.9167, 0.6667, 0.9167, 0.6667, 0.75, 0.6875, 0.75, 0.6875, 0.8333, 0.6667, 0.8333, 0.6667, 0.6667, 0.6875, 0.6667, 0.6875, 0.75, 0.6667, 0.75, 0.6667, 0.5833, 0.6875, 0.5833, 0.6875, 0.6667, 0.6667, 0.6667, 0.6667, 0.5, 0.6875, 0.5, 0.6875, 0.5833, 0.6667, 0.5833, 0.3333, 0.5, 0.3333, 0.5833, 0.3542, 0.5833, 0.3542, 0.5, 0.3333, 0.5833, 0.3333, 0.6667, 0.3542, 0.6667, 0.3542, 0.5833, 0.3333, 0.6667, 0.3333, 0.75, 0.3542, 0.75, 0.3542, 0.6667, 0.3333, 0.75, 0.3333, 0.8333, 0.3542, 0.8333, 0.3542, 0.75, 0.3333, 0.8333, 0.3333, 0.9167, 0.3542, 0.9167, 0.3542, 0.8333, 0.3333, 0.9167, 0.3333, 1.0, 0.3542, 1.0, 0.3542, 0.9167, 0.6458, 0.9167, 0.6667, 0.9167, 0.6667, 1.0, 0.6458, 1.0, 0.6458, 0.8333, 0.6667, 0.8333, 0.6667, 0.9167, 0.6458, 0.9167, 0.6458, 0.75, 0.6667, 0.75, 0.6667, 0.8333, 0.6458, 0.8333, 0.6458, 0.6667, 0.6667, 0.6667, 0.6667, 0.75, 0.6458, 0.75, 0.6458, 0.5833, 0.6667, 0.5833, 0.6667, 0.6667, 0.6458, 0.6667, 0.6458, 0.5, 0.6667, 0.5, 0.6667, 0.5833, 0.6458, 0.5833, 0.3542, 0.5, 0.3542, 0.5833, 0.375, 0.5833, 0.375, 0.5, 0.3542, 0.5833, 0.3542, 0.6667, 0.375, 0.6667, 0.375, 0.5833, 0.3542, 0.6667, 0.3542, 0.75, 0.375, 0.75, 0.375, 0.6667, 0.3542, 0.75, 0.3542, 0.8333, 0.375, 0.8333, 0.375, 0.75, 0.3542, 0.8333, 0.3542, 0.9167, 0.375, 0.9167, 0.375, 0.8333, 0.3542, 0.9167, 0.3542, 1.0, 0.375, 1.0, 0.375, 0.9167, 0.625, 0.4167, 0.625, 0.5, 0.6458, 0.5, 0.6458, 0.4167, 0.625, 0.3333, 0.625, 0.4167, 0.6458, 0.4167, 0.6458, 0.3333, 0.625, 0.9167, 0.6458, 0.9167, 0.6458, 1.0, 0.625, 1.0, 0.625, 0.8333, 0.6458, 0.8333, 0.6458, 0.9167, 0.625, 0.9167, 0.625, 0.75, 0.6458, 0.75, 0.6458, 0.8333, 0.625, 0.8333, 0.625, 0.6667, 0.6458, 0.6667, 0.6458, 0.75, 0.625, 0.75, 0.375, 0.5, 0.375, 0.5833, 0.3958, 0.5833, 0.3958, 0.5, 0.375, 0.5833, 0.375, 0.6667, 0.3958, 0.6667, 0.3958, 0.5833, 0.375, 0.6667, 0.375, 0.75, 0.3958, 0.75, 0.3958, 0.6667, 0.375, 0.75, 0.375, 0.8333, 0.3958, 0.8333, 0.3958, 0.75, 0.375, 0.8333, 0.375, 0.9167, 0.3958, 0.9167, 0.3958, 0.8333, 0.6042, 0.4167, 0.6042, 0.5, 0.625, 0.5, 0.625, 0.4167, 0.375, 2.22e-16, 0.3958, 2.22e-16, 0.3958, 0.08333, 0.375, 0.08333, 0.6042, 0.9167, 0.625, 0.9167, 0.625, 1.0, 0.6042, 1.0, 0.6042, 0.8333, 0.625, 0.8333, 0.625, 0.9167, 0.6042, 0.9167, 0.6042, 0.75, 0.625, 0.75, 0.625, 0.8333, 0.6042, 0.8333, 0.6042, 0.6667, 0.625, 0.6667, 0.625, 0.75, 0.6042, 0.75, 0.6042, 0.5833, 0.625, 0.5833, 0.625, 0.6667, 0.6042, 0.6667, 0.3958, 0.5, 0.3958, 0.5833, 0.4167, 0.5833, 0.4167, 0.5, 0.3958, 0.5833, 0.3958, 0.6667, 0.4167, 0.6667, 0.4167, 0.5833, 0.3958, 0.6667, 0.3958, 0.75, 0.4167, 0.75, 0.4167, 0.6667, 0.3958, 0.75, 0.3958, 0.8333, 0.4167, 0.8333, 0.4167, 0.75, 0.3958, 0.8333, 0.3958, 0.9167, 0.4167, 0.9167, 0.4167, 0.8333, 0.5833, 0.08333, 0.5833, 0.1667, 0.6042, 0.1667, 0.6042, 0.08333, 0.3958, 2.22e-16, 0.4167, 2.22e-16, 0.4167, 0.08333, 0.3958, 0.08333, 0.5833, 2.22e-16, 0.5833, 0.08333, 0.6042, 0.08333, 0.6042, 2.22e-16, 0.5833, 0.75, 0.6042, 0.75, 0.6042, 0.8333, 0.5833, 0.8333, 0.5833, 0.6667, 0.6042, 0.6667, 0.6042, 0.75, 0.5833, 0.75, 0.5833, 0.5833, 0.6042, 0.5833, 0.6042, 0.6667, 0.5833, 0.6667, 0.5833, 0.5, 0.6042, 0.5, 0.6042, 0.5833, 0.5833, 0.5833, 0.5625, 0.9167, 0.5833, 0.9167, 0.5833, 1.0, 0.5625, 1.0, 0.4167, 0.5833, 0.4167, 0.6667, 0.4375, 0.6667, 0.4375, 0.5833, 0.4167, 0.6667, 0.4167, 0.75, 0.4375, 0.75, 0.4375, 0.6667, 0.4167, 0.75, 0.4167, 0.8333, 0.4375, 0.8333, 0.4375, 0.75, 0.4167, 0.8333, 0.4167, 0.9167, 0.4375, 0.9167, 0.4375, 0.8333, 0.5625, 0.8333, 0.5833, 0.8333, 0.5833, 0.9167, 0.5625, 0.9167, 0.4167, 2.22e-16, 0.4375, 2.22e-16, 0.4375, 0.08333, 0.4167, 0.08333, 0.5625, 0.75, 0.5833, 0.75, 0.5833, 0.8333, 0.5625, 0.8333, 0.5625, 0.6667, 0.5833, 0.6667, 0.5833, 0.75, 0.5625, 0.75, 0.5625, 0.5833, 0.5833, 0.5833, 0.5833, 0.6667, 0.5625, 0.6667, 0.5625, 0.5, 0.5833, 0.5, 0.5833, 0.5833, 0.5625, 0.5833, 0.4167, 0.4167, 0.4375, 0.4167, 0.4375, 0.5, 0.4167, 0.5, 0.5417, 0.9167, 0.5625, 0.9167, 0.5625, 1.0, 0.5417, 1.0, 0.4375, 0.5833, 0.4375, 0.6667, 0.4583, 0.6667, 0.4583, 0.5833, 0.4375, 0.6667, 0.4375, 0.75, 0.4583, 0.75, 0.4583, 0.6667, 0.4375, 0.75, 0.4375, 0.8333, 0.4583, 0.8333, 0.4583, 0.75, 0.4375, 0.8333, 0.4375, 0.9167, 0.4583, 0.9167, 0.4583, 0.8333, 0.4375, 0.9167, 0.4375, 1.0, 0.4583, 1.0, 0.4583, 0.9167, 0.5417, 0.8333, 0.5625, 0.8333, 0.5625, 0.9167, 0.5417, 0.9167, 0.5417, 0.75, 0.5625, 0.75, 0.5625, 0.8333, 0.5417, 0.8333, 0.5417, 0.6667, 0.5625, 0.6667, 0.5625, 0.75, 0.5417, 0.75, 0.5417, 0.5833, 0.5625, 0.5833, 0.5625, 0.6667, 0.5417, 0.6667, 0.5417, 0.5, 0.5625, 0.5, 0.5625, 0.5833, 0.5417, 0.5833, 0.4375, 0.4167, 0.4583, 0.4167, 0.4583, 0.5, 0.4375, 0.5, 0.4583, 0.5, 0.4583, 0.5833, 0.4792, 0.5833, 0.4792, 0.5, 0.4583, 0.5833, 0.4583, 0.6667, 0.4792, 0.6667, 0.4792, 0.5833, 0.5208, 0.9167, 0.5417, 0.9167, 0.5417, 1.0, 0.5208, 1.0, 0.5208, 0.8333, 0.5417, 0.8333, 0.5417, 0.9167, 0.5208, 0.9167, 0.4583, 0.8333, 0.4583, 0.9167, 0.4792, 0.9167, 0.4792, 0.8333, 0.4583, 0.9167, 0.4583, 1.0, 0.4792, 1.0, 0.4792, 0.9167, 0.5208, 0.75, 0.5417, 0.75, 0.5417, 0.8333, 0.5208, 0.8333, 0.5208, 0.6667, 0.5417, 0.6667, 0.5417, 0.75, 0.5208, 0.75, 0.4583, 0.1667, 0.4792, 0.1667, 0.4792, 0.25, 0.4583, 0.25, 0.4583, 0.25, 0.4792, 0.25, 0.4792, 0.3333, 0.4583, 0.3333, 0.5208, 0.5833, 0.5417, 0.5833, 0.5417, 0.6667, 0.5208, 0.6667, 0.5208, 0.5, 0.5417, 0.5, 0.5417, 0.5833, 0.5208, 0.5833, 0.4792, 0.5, 0.4792, 0.5833, 0.5, 0.5833, 0.5, 0.5, 0.4792, 0.5833, 0.4792, 0.6667, 0.5, 0.6667, 0.5, 0.5833, 0.4792, 0.6667, 0.4792, 0.75, 0.5, 0.75, 0.5, 0.6667, 0.4792, 0.75, 0.4792, 0.8333, 0.5, 0.8333, 0.5, 0.75, 0.5, 0.9167, 0.5208, 0.9167, 0.5208, 1.0, 0.5, 1.0, 0.5, 0.8333, 0.5208, 0.8333, 0.5208, 0.9167, 0.5, 0.9167, 0.4792, 2.22e-16, 0.5, 2.22e-16, 0.5, 0.08333, 0.4792, 0.08333, 0.4792, 0.08333, 0.5, 0.08333, 0.5, 0.1667, 0.4792, 0.1667, 0.5, 0.75, 0.5208, 0.75, 0.5208, 0.8333, 0.5, 0.8333, 0.5, 0.6667, 0.5208, 0.6667, 0.5208, 0.75, 0.5, 0.75, 0.5, 0.5833, 0.5208, 0.5833, 0.5208, 0.6667, 0.5, 0.6667, 0.5, 0.5, 0.5208, 0.5, 0.5208, 0.5833, 0.5, 0.5833, 0.7292, 1.0, 0.7083, 1.0, 0.7083, 1.0, 0.7292, 1.0, 0.4583, 0.5, 0.4583, 0.5, 0.4375, 0.5, 0.4375, 0.5, 0.04167, 1.0, 0.02083, 1.0, 0.02083, 1.0, 0.04167, 1.0, 0.5625, 1.0, 0.5417, 1.0, 0.5417, 1.0, 0.5625, 1.0, 0.8333, 0.5, 0.8333, 0.5, 0.8125, 0.5, 0.8125, 0.5, 0.25, 1.0, 0.2292, 1.0, 0.2292, 1.0, 0.25, 1.0, 0.6458, 0.5, 0.6667, 0.5, 0.6667, 0.5, 0.6458, 0.5, 0.3958, 2.22e-16, 0.3958, 2.22e-16, 0.4167, 2.22e-16, 0.4167, 2.22e-16, 0.8333, 0.5, 0.8542, 0.5, 0.8542, 0.5, 0.8333, 0.5, 0.6667, 0.5, 0.6875, 0.5, 0.6875, 0.5, 0.6667, 0.5, 0.9167, 1.0, 0.8958, 1.0, 0.8958, 1.0, 0.9167, 1.0, 0.9792, 0.5, 1.0, 0.5, 1.0, 0.5, 0.9792, 0.5, 0.2917, 0.5, 0.3125, 0.5, 0.3125, 0.5, 0.2917, 0.5, 0.125, 0.5, 0.1458, 0.5, 0.1458, 0.5, 0.125, 0.5, 0.8542, 0.5, 0.875, 0.5, 0.875, 0.5, 0.8542, 0.5, 0.7083, 0.5, 0.7083, 0.5, 0.6875, 0.5, 0.6875, 0.5, 0.3125, 1.0, 0.2917, 1.0, 0.2917, 1.0, 0.3125, 1.0, 8.882e-16, 0.5, 0.02083, 0.5, 0.02083, 0.5, 8.882e-16, 0.5, 0.08333, 1.0, 0.0625, 1.0, 0.0625, 1.0, 0.08333, 1.0, 0.2708, 1.0, 0.25, 1.0, 0.25, 1.0, 0.2708, 1.0, 0.75, 1.0, 0.7292, 1.0, 0.7292, 1.0, 0.75, 1.0, 0.9375, 1.0, 0.9167, 1.0, 0.9167, 1.0, 0.9375, 1.0, 0.5417, 0.5, 0.5625, 0.5, 0.5625, 0.5, 0.5417, 0.5, 0.4167, 2.22e-16, 0.4167, 2.22e-16, 0.4375, 2.22e-16, 0.4375, 2.22e-16, 0.2917, 1.0, 0.2708, 1.0, 0.2708, 1.0, 0.2917, 1.0, 0.3125, 0.5, 0.3333, 0.5, 0.3333, 0.5, 0.3125, 0.5, 0.4583, 1.0, 0.4375, 1.0, 0.4375, 1.0, 0.4583, 1.0, 0.1458, 0.5, 0.1667, 0.5, 0.1667, 0.5, 0.1458, 0.5, 0.4583, 0.5, 0.4792, 0.5, 0.4792, 0.5, 0.4583, 0.5, 0.9583, 1.0, 0.9375, 1.0, 0.9375, 1.0, 0.9583, 1.0, 0.9792, 1.0, 0.9583, 1.0, 0.9583, 1.0, 0.9792, 1.0, 0.1042, 1.0, 0.08333, 1.0, 0.08333, 1.0, 0.1042, 1.0, 0.3333, 0.5, 0.3542, 0.5, 0.3542, 0.5, 0.3333, 0.5, 0.1667, 0.5, 0.1875, 0.5, 0.1875, 0.5, 0.1667, 0.5, 0.5833, 1.0, 0.5625, 1.0, 0.5625, 1.0, 0.5833, 1.0, 0.7708, 1.0, 0.75, 1.0, 0.75, 1.0, 0.7708, 1.0, 0.1458, 1.0, 0.125, 1.0, 0.125, 1.0, 0.1458, 1.0, 0.7917, 1.0, 0.7708, 1.0, 0.7708, 1.0, 0.7917, 1.0, 0.02083, 0.5, 0.04167, 0.5, 0.04167, 0.5, 0.02083, 0.5, 0.3542, 0.5, 0.375, 0.5, 0.375, 0.5, 0.3542, 0.5, 0.1875, 0.5, 0.2083, 0.5, 0.2083, 0.5, 0.1875, 0.5, 0.7917, 2.22e-16, 0.7917, 2.22e-16, 0.8125, 2.22e-16, 0.8125, 2.22e-16, 0.875, 0.5, 0.8958, 0.5, 0.8958, 0.5, 0.875, 0.5, 0.1042, 2.22e-16, 0.1042, 2.22e-16, 0.125, 2.22e-16, 0.125, 2.22e-16, 0.7292, 0.5, 0.7292, 0.5, 0.7083, 0.5, 0.7083, 0.5, 0.5625, 0.5, 0.5833, 0.5, 0.5833, 0.5, 0.5625, 0.5, 0.3125, 2.22e-16, 0.3125, 2.22e-16, 0.3333, 2.22e-16, 0.3333, 2.22e-16, 0.4792, 0.5, 0.5, 0.5, 0.5, 0.5, 0.4792, 0.5, 0.4792, 1.0, 0.4583, 1.0, 0.4583, 1.0, 0.4792, 1.0, 0.5833, 2.22e-16, 0.5833, 2.22e-16, 0.6042, 2.22e-16, 0.6042, 2.22e-16, 0.625, 1.0, 0.6042, 1.0, 0.6042, 1.0, 0.625, 1.0, 0.5833, 0.5, 0.6042, 0.5, 0.6042, 0.5, 0.5833, 0.5, 0.8958, 0.5, 0.9167, 0.5, 0.9167, 0.5, 0.8958, 0.5, 0.75, 0.5, 0.75, 0.5, 0.7292, 0.5, 0.7292, 0.5, 0.9167, 0.5, 0.9375, 0.5, 0.9375, 0.5, 0.9167, 0.5, 0.7708, 0.5, 0.7708, 0.5, 0.75, 0.5, 0.75, 0.5, 0.6458, 1.0, 0.625, 1.0, 0.625, 1.0, 0.6458, 1.0, 0.1667, 1.0, 0.1458, 1.0, 0.1458, 1.0, 0.1667, 1.0, 0.3542, 1.0, 0.3333, 1.0, 0.3333, 1.0, 0.3542, 1.0, 1.0, 1.0, 0.9792, 1.0, 0.9792, 1.0, 1.0, 1.0, 0.8125, 2.22e-16, 0.8125, 2.22e-16, 0.8333, 2.22e-16, 0.8333, 2.22e-16, 0.375, 0.5, 0.3958, 0.5, 0.3958, 0.5, 0.375, 0.5, 0.2083, 0.5, 0.2292, 0.5, 0.2292, 0.5, 0.2083, 0.5, 0.4792, 2.22e-16, 0.4792, 2.22e-16, 0.5, 2.22e-16, 0.5, 2.22e-16, 0.04167, 0.5, 0.0625, 0.5, 0.0625, 0.5, 0.04167, 0.5, 0.375, 1.0, 0.3542, 1.0, 0.3542, 1.0, 0.375, 1.0, 0.7708, 0.5, 0.7917, 0.5, 0.7917, 0.5, 0.7708, 0.5, 0.625, 0.5, 0.625, 0.5, 0.6042, 0.5, 0.6042, 0.5, 0.9375, 0.5, 0.9583, 0.5, 0.9583, 0.5, 0.9375, 0.5, 0.5, 0.5, 0.5208, 0.5, 0.5208, 0.5, 0.5, 0.5, 0.8333, 2.22e-16, 0.8333, 2.22e-16, 0.8542, 2.22e-16, 0.8542, 2.22e-16, 0.2292, 1.0, 0.2083, 1.0, 0.2083, 1.0, 0.2292, 1.0, 0.375, 2.22e-16, 0.375, 2.22e-16, 0.3958, 2.22e-16, 0.3958, 2.22e-16, 0.875, 1.0, 0.8542, 1.0, 0.8542, 1.0, 0.875, 1.0, 0.3958, 0.5, 0.4167, 0.5, 0.4167, 0.5, 0.3958, 0.5, 0.2292, 0.5, 0.25, 0.5, 0.25, 0.5, 0.2292, 0.5, 0.1667, 2.22e-16, 0.1667, 2.22e-16, 0.1875, 2.22e-16, 0.1875, 2.22e-16, 0.0625, 0.5, 0.08333, 0.5, 0.08333, 0.5, 0.0625, 0.5, 0.6667, 1.0, 0.6458, 1.0, 0.6458, 1.0, 0.6667, 1.0, 0.1042, 0.5, 0.1042, 0.5, 0.08333, 0.5, 0.08333, 0.5, 0.5208, 1.0, 0.5, 1.0, 0.5, 1.0, 0.5208, 1.0, 0.8958, 1.0, 0.875, 1.0, 0.875, 1.0, 0.8958, 1.0, 0.02083, 1.0, 8.882e-16, 1.0, 8.882e-16, 1.0, 0.02083, 1.0, 0.25, 0.5, 0.2708, 0.5, 0.2708, 0.5, 0.25, 0.5, 0.2083, 1.0, 0.1875, 1.0, 0.1875, 1.0, 0.2083, 1.0, 0.2708, 0.5, 0.2917, 0.5, 0.2917, 0.5, 0.2708, 0.5, 0.125, 0.5, 0.125, 0.5, 0.1042, 0.5, 0.1042, 0.5, 0.4375, 0.5, 0.4375, 0.5, 0.4167, 0.5, 0.4167, 0.5, 0.7917, 0.5, 0.8125, 0.5, 0.8125, 0.5, 0.7917, 0.5, 0.6458, 0.5, 0.6458, 0.5, 0.625, 0.5, 0.625, 0.5, 0.6875, 1.0, 0.6667, 1.0, 0.6667, 1.0, 0.6875, 1.0, 0.0625, 1.0, 0.04167, 1.0, 0.04167, 1.0, 0.0625, 1.0, 0.7083, 1.0, 0.6875, 1.0, 0.6875, 1.0, 0.7083, 1.0, 0.5417, 1.0, 0.5208, 1.0, 0.5208, 1.0, 0.5417, 1.0, 0.9583, 0.5, 0.9792, 0.5, 0.9792, 0.5, 0.9583, 0.5, 0.5208, 0.5, 0.5417, 0.5, 0.5417, 0.5, 0.5208, 0.5])
me_torus.update()

# ---- objects
ob_torus = bpy.data.objects.new('Torus', me_torus)

# ---- transforms, parenting, visibility, modifiers, constraints
ob_torus.location = (0.0, 0.0, 0.0)

# ---- collection membership
col_collection.objects.link(ob_torus)

# ---- scene / render settings (as saved in the file)
scene.frame_start = 1; scene.frame_end = 250; scene.frame_set(1)
scene.render.engine = 'BLENDER_EEVEE_NEXT'
scene.cycles.sampling_pattern = 'TABULATED_SOBOL'
scene.view_settings.view_transform = 'Filmic'
bpy.context.view_layer.update()

# ---- added for rendering (the .blend has no active camera and no usable light): camera, sun
cam_auto = bpy.data.cameras.new('AutoCamera')
cam_auto.lens = 50.0
cam_auto.sensor_width = 36.0
cam_auto.clip_end = 1000.0
ob_auto_camera = bpy.data.objects.new('AutoCamera', cam_auto)
scene.collection.objects.link(ob_auto_camera)
ob_auto_camera.location = (3.27253, -3.92703, 2.66908)
ob_auto_camera.rotation_euler = (1.09748, -7.21219e-08, 0.694738)
scene.camera = ob_auto_camera
light_auto_sun = bpy.data.lights.new('AutoSun', 'SUN')
light_auto_sun.energy = 3.0
light_auto_sun.angle = 0.0523599
ob_auto_sun = bpy.data.objects.new('AutoSun', light_auto_sun)
scene.collection.objects.link(ob_auto_sun)
ob_auto_sun.rotation_euler = (0.872665, 0.174533, 0.523599)
bpy.context.view_layer.update()
